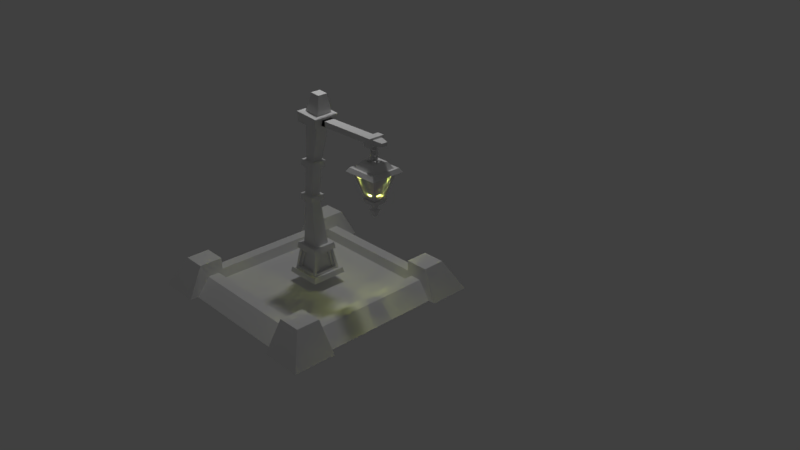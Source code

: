 # Source: poste-marcos.blend  (saved by Blender 2.79.0; exported with 4.5.12 LTS)
import bpy
from mathutils import Matrix  # noqa: F401  (used for matrix-valued properties, if any)

bpy.ops.wm.read_factory_settings(use_empty=True)
scene = bpy.context.scene
scene.name = 'Scene'

# ---- collections
col_collection_1 = bpy.data.collections.new('Collection 1'); scene.collection.children.link(col_collection_1)

# ---- world
world_world = bpy.data.worlds.new('World'); scene.world = world_world
world_world.color = (0.05088, 0.05088, 0.05088)
world_world.use_sun_shadow = False
world_world.sun_shadow_jitter_overblur = 0.0
world_world.cycles.sampling_method = 'MANUAL'

# ---- cameras
cam_camera = bpy.data.cameras.new('Camera')
cam_camera.clip_end = 100.0
cam_camera.lens = 35.0
cam_camera.sensor_width = 32.0
cam_camera.sensor_height = 18.0
cam_camera.ortho_scale = 7.314
cam_camera.dof.focus_distance = 0.0
cam_camera.dof.aperture_fstop = 128.0

# ---- lights
light_point_001 = bpy.data.lights.new('Point.001', 'POINT')
light_point_001.color = (0.604, 0.6635, 0.1365)
light_point_001.transmission_factor = 0.0
light_point_001.energy = 325.0
light_point_001.shadow_buffer_clip_start = 0.5
light_point_001.shadow_soft_size = 0.1
light_point_001.shadow_maximum_resolution = 0.006
light_point_001.use_absolute_resolution = True
light_lamp = bpy.data.lights.new('Lamp', 'POINT')
light_lamp.transmission_factor = 0.0
light_lamp.cutoff_distance = 30.0
light_lamp.energy = 100.0
light_lamp.shadow_buffer_clip_start = 1.001
light_lamp.shadow_soft_size = 0.1
light_lamp.shadow_maximum_resolution = 0.006
light_lamp.use_absolute_resolution = True

# ---- meshes
me_cube_001 = bpy.data.meshes.new('Cube.001')
me_cube_001.from_pydata([(0.9511, 0.9148, 0.981), (-0.9511, 0.9148, 0.981), (-0.9511, -0.9148, 0.981), (0.9511, -0.9148, 0.981), (0.4131, -0.3768, -0.981), (-0.4131, 0.3768, -0.981), (-0.4131, -0.3768, -0.981), (0.4131, 0.3768, -0.981), (-0.9148, 0.9511, 0.981), (-0.9148, -0.9511, 0.981), (0.9148, -0.9511, 0.981), (0.9148, 0.9511, 0.981), (0.3768, -0.4131, -0.981), (-0.3768, 0.4131, -0.981), (-0.3768, -0.4131, -0.981), (0.3768, 0.4131, -0.981)], [], [(1, 0, 7, 5), (3, 2, 6, 4), (11, 10, 12, 15), (9, 8, 13, 14)])
me_cube_001.use_remesh_preserve_volume = False
me_cube_001.use_remesh_preserve_attributes = False
me_cube_001.use_mirror_vertex_groups = False
me_cube_001.update()
me_cube_006 = bpy.data.meshes.new('Cube.006')
me_cube_006.from_pydata([(-5.63, -1.51, -9.099), (-4.929, -0.8046, -5.978), (-5.63, 1.51, -9.099), (-4.928, 0.8067, -5.978), (-2.61, -1.51, -9.099), (-3.314, -0.8043, -5.979), (-2.61, 1.51, -9.099), (-3.314, 0.8061, -5.979), (-5.56, -1.439, -8.667), (-5.56, 1.439, -8.667), (-2.681, 1.439, -8.667), (-2.681, -1.439, -8.667), (-5.2, -1.08, -6.468), (-5.2, 1.08, -6.468), (-3.04, 1.08, -6.468), (-3.04, -1.08, -6.468), (-4.984, 1.116, -6.688), (-5.272, 1.403, -8.447), (-3.256, 1.116, -6.688), (-2.969, 1.403, -8.447), (-3.256, -1.116, -6.688), (-2.969, -1.403, -8.447), (-5.272, -1.403, -8.447), (-4.984, -1.116, -6.688), (-5.236, 0.864, -6.688), (-5.524, 1.152, -8.447), (-3.004, 0.864, -6.688), (-2.717, 1.152, -8.447), (-3.004, -0.864, -6.688), (-2.717, -1.152, -8.447), (-5.524, -1.152, -8.447), (-5.236, -0.864, -6.688), (-4.984, 0.6558, -6.763), (-5.272, 0.9432, -8.523), (-3.256, 0.6558, -6.763), (-2.969, 0.9432, -8.523), (-3.256, -0.6558, -6.763), (-2.969, -0.9432, -8.523), (-5.272, -0.9432, -8.523), (-4.984, -0.6558, -6.763), (-4.776, 0.864, -6.763), (-5.063, 1.152, -8.523), (-3.464, 0.864, -6.763), (-3.177, 1.152, -8.523), (-3.464, -0.864, -6.763), (-3.177, -1.152, -8.523), (-5.063, -1.152, -8.523), (-4.776, -0.864, -6.763), (-5.927, 1.807, -9.141), (-5.927, -1.807, -9.141), (-5.413, -1.292, -6.516), (-5.32, -1.195, -5.93), (-5.321, 1.198, -5.929), (-5.843, 1.722, -8.625), (-2.313, 1.807, -9.141), (-2.927, 1.199, -5.93), (-2.398, 1.722, -8.625), (-2.313, -1.807, -9.141), (-2.925, -1.195, -5.931), (-2.398, -1.722, -8.625), (-5.843, -1.722, -8.625), (-5.413, 1.292, -6.516), (-2.828, 1.292, -6.516), (-2.828, -1.292, -6.516), (-4.927, -0.8064, -6.136), (-4.922, 0.8031, -6.138), (-3.309, 0.8022, -6.137), (-3.311, -0.8063, -6.137), (-4.833, -0.4743, -1.401), (-4.799, 0.4395, -1.417), (-3.818, 0.4685, -1.465), (-3.855, -0.4436, -1.454), (-4.757, -0.5265, -0.853), (-4.76, 0.4037, -0.8624), (-3.785, 0.4366, -0.9047), (-3.783, -0.4925, -0.8977), (-4.492, -0.4889, 1.994), (-4.5, 0.4558, 1.99), (-3.491, 0.5022, 1.912), (-3.484, -0.4406, 1.912), (-4.363, -0.4912, 2.622), (-4.383, 0.4547, 2.62), (-3.385, 0.4937, 2.553), (-3.366, -0.4511, 2.554), (-3.731, -0.7922, 7.387), (-3.763, 0.8094, 7.409), (-2.167, 0.8434, 7.261), (-2.134, -0.7583, 7.239), (-3.183, -0.4887, 9.125), (-3.202, 0.4683, 9.141), (-2.249, 0.4887, 9.047), (-2.23, -0.4683, 9.031), (-2.449, 0.7868, 6.179), (-2.419, -0.665, 6.156), (-3.877, -0.7106, 6.305), (-3.908, 0.7428, 6.325), (-3.369, -0.4406, 1.912), (-4.377, -0.4889, 1.994), (-3.115, -0.4511, 2.554), (-4.112, -0.4912, 2.622), (-1.839, -0.7583, 7.239), (-3.436, -0.7922, 7.387), (-3.626, -0.7106, 6.305), (-2.168, -0.665, 6.156), (-4.833, -0.4743, -1.401), (-4.799, 0.4395, -1.417), (-3.818, 0.4685, -1.465), (-3.855, -0.4436, -1.454), (-4.642, -0.5265, -0.853), (-4.645, 0.4037, -0.8624), (-3.671, 0.4366, -0.9047), (-3.668, -0.4925, -0.8977), (-4.377, -0.4889, 1.994), (-4.385, 0.4558, 1.99), (-3.376, 0.5022, 1.912), (-3.369, -0.4406, 1.912), (-4.112, -0.4912, 2.622), (-4.132, 0.4547, 2.62), (-3.134, 0.4937, 2.553), (-3.115, -0.4511, 2.554), (-3.436, -0.7922, 7.387), (-3.468, 0.8094, 7.409), (-1.872, 0.8434, 7.261), (-1.839, -0.7583, 7.239), (-2.199, 0.7868, 6.179), (-3.626, -0.7106, 6.305), (-2.168, -0.665, 6.156), (-3.657, 0.7428, 6.325), (-3.369, -0.4406, 1.912), (-4.377, -0.4889, 1.994), (-3.115, -0.4511, 2.554), (-4.112, -0.4912, 2.622), (-1.839, -0.7583, 7.239), (-3.436, -0.7922, 7.387), (-3.626, -0.7106, 6.305), (-2.168, -0.665, 6.156), (-4.833, -0.4743, -1.401), (-4.799, 0.4395, -1.417), (-3.818, 0.4685, -1.465), (-3.855, -0.4436, -1.454), (-4.642, -0.5265, -0.853), (-4.645, 0.4037, -0.8624), (-3.671, 0.4366, -0.9047), (-3.668, -0.4925, -0.8977), (-4.377, -0.4889, 1.994), (-4.385, 0.4558, 1.99), (-3.376, 0.5022, 1.912), (-3.369, -0.4406, 1.912), (-4.112, -0.4912, 2.622), (-4.132, 0.4547, 2.62), (-3.134, 0.4937, 2.553), (-3.115, -0.4511, 2.554), (-3.436, -0.7922, 7.387), (-3.468, 0.8094, 7.409), (-1.872, 0.8434, 7.261), (-1.839, -0.7583, 7.239), (-2.199, 0.7868, 6.179), (-3.626, -0.7106, 6.305), (-2.168, -0.665, 6.156), (-3.657, 0.7428, 6.325), (-3.855, -0.4436, -1.454), (-4.833, -0.4743, -1.401), (-3.668, -0.4925, -0.8977), (-4.642, -0.5265, -0.853), (-3.369, -0.4406, 1.912), (-4.377, -0.4889, 1.994), (-3.115, -0.4511, 2.554), (-4.112, -0.4912, 2.622), (-1.839, -0.7583, 7.239), (-3.436, -0.7922, 7.387), (-3.626, -0.7106, 6.305), (-2.168, -0.665, 6.156), (-4.833, -0.4743, -1.401), (-4.799, 0.4395, -1.417), (-3.818, 0.4685, -1.465), (-3.855, -0.4436, -1.454), (-4.642, -0.5265, -0.853), (-4.645, 0.4037, -0.8624), (-3.671, 0.4366, -0.9047), (-3.668, -0.4925, -0.8977), (-4.377, -0.4889, 1.994), (-4.385, 0.4558, 1.99), (-3.376, 0.5022, 1.912), (-3.369, -0.4406, 1.912), (-4.112, -0.4912, 2.622), (-4.132, 0.4547, 2.62), (-3.134, 0.4937, 2.553), (-3.115, -0.4511, 2.554), (-3.436, -0.7922, 7.387), (-3.468, 0.8094, 7.409), (-1.872, 0.8434, 7.261), (-1.839, -0.7583, 7.239), (-2.199, 0.7868, 6.179), (-3.626, -0.7106, 6.305), (-2.168, -0.665, 6.156), (-3.657, 0.7428, 6.325), (-3.855, -0.4436, -1.454), (-4.833, -0.4743, -1.401), (-3.668, -0.4925, -0.8977), (-4.642, -0.5265, -0.853), (-3.369, -0.4406, 1.912), (-4.377, -0.4889, 1.994), (-3.115, -0.4511, 2.554), (-4.112, -0.4912, 2.622), (-1.839, -0.7583, 7.239), (-3.436, -0.7922, 7.387), (-3.626, -0.7106, 6.305), (-2.168, -0.665, 6.156), (-3.436, -0.7922, 7.387), (-3.436, -0.7922, 7.387), (-4.112, -0.4912, 2.622), (-4.112, -0.4912, 2.622), (-1.839, -0.7583, 7.239), (-1.839, -0.7583, 7.239), (-3.369, -0.4406, 1.912), (-3.115, -0.4511, 2.554), (-4.377, -0.4889, 1.994), (-3.436, -0.7922, 7.387), (-3.436, -0.7922, 7.387), (-4.377, -0.4889, 1.994), (-4.377, -0.4889, 1.994), (-3.626, -0.7106, 6.305), (-1.839, -0.7583, 7.239), (-2.168, -0.665, 6.156), (-2.168, -0.665, 6.156), (-3.369, -0.4406, 1.912), (-3.369, -0.4406, 1.912), (-3.115, -0.4511, 2.554), (-4.112, -0.4912, 2.622), (-3.626, -0.7106, 6.305), (-2.168, -0.665, 6.156), (-3.115, -0.4511, 2.554), (-4.112, -0.4912, 2.622), (-1.839, -0.7583, 7.239), (-1.839, -0.7583, 7.239), (-3.436, -0.7922, 7.387), (-3.369, -0.4406, 1.912), (-3.115, -0.4511, 2.554), (-4.377, -0.4889, 1.994), (-3.626, -0.7106, 6.305), (-3.626, -0.7106, 6.305), (-4.377, -0.4889, 1.994), (-1.839, -0.7583, 7.239), (-3.115, -0.4511, 2.554), (-4.112, -0.4912, 2.622), (-3.626, -0.7106, 6.305), (-2.168, -0.665, 6.156), (-4.377, -0.4889, 1.994), (-3.369, -0.4406, 1.912), (-3.436, -0.7922, 7.387), (-4.377, -0.4889, 1.994), (-3.668, -0.4925, -0.8977), (-3.855, -0.4436, -1.454), (-4.833, -0.4743, -1.401), (-4.642, -0.5265, -0.853), (-3.369, -0.4406, 1.912), (-3.369, -0.4406, 1.912), (-3.115, -0.4511, 2.554), (-4.112, -0.4912, 2.622), (-1.839, -0.7583, 7.239), (-3.115, -0.4511, 2.554), (-2.168, -0.665, 6.156), (-4.112, -0.4912, 2.622), (-3.668, -0.4925, -0.8977), (-3.855, -0.4436, -1.454), (-4.833, -0.4743, -1.401), (-4.642, -0.5265, -0.853), (-3.626, -0.7106, 6.305), (-2.168, -0.665, 6.156), (-4.833, -0.4743, -1.401), (-4.799, 0.4395, -1.417), (-3.818, 0.4685, -1.465), (-3.855, -0.4436, -1.454), (-4.642, -0.5265, -0.853), (-4.645, 0.4037, -0.8624), (-3.671, 0.4366, -0.9047), (-3.668, -0.4925, -0.8977), (-4.385, 0.4558, 1.99), (-3.376, 0.5022, 1.912), (-3.369, -0.4406, 1.912), (-4.112, -0.4912, 2.622), (-4.132, 0.4547, 2.62), (-3.134, 0.4937, 2.553), (-3.115, -0.4511, 2.554), (-3.436, -0.7922, 7.387), (-3.468, 0.8094, 7.409), (-1.872, 0.8434, 7.261), (-2.199, 0.7868, 6.179), (-3.626, -0.7106, 6.305), (-2.168, -0.665, 6.156), (-3.657, 0.7428, 6.325), (-3.855, -0.4436, -1.454), (-4.833, -0.4743, -1.401), (-3.668, -0.4925, -0.8977), (-4.642, -0.5265, -0.853), (-4.377, -0.4889, 1.994), (-1.839, -0.7583, 7.239), (-3.436, -0.7922, 7.387), (-3.626, -0.7106, 6.305), (-2.168, -0.665, 6.156), (-3.436, -0.7922, 7.387), (-3.436, -0.7922, 7.387), (-4.112, -0.4912, 2.622), (-4.112, -0.4912, 2.622), (-1.839, -0.7583, 7.239), (-1.839, -0.7583, 7.239), (-3.369, -0.4406, 1.912), (-3.115, -0.4511, 2.554), (-4.377, -0.4889, 1.994), (-3.436, -0.7922, 7.387), (-3.436, -0.7922, 7.387), (-4.377, -0.4889, 1.994), (-4.377, -0.4889, 1.994), (-3.626, -0.7106, 6.305), (-1.839, -0.7583, 7.239), (-2.168, -0.665, 6.156), (-2.168, -0.665, 6.156), (-3.369, -0.4406, 1.912), (-3.369, -0.4406, 1.912), (-3.115, -0.4511, 2.554), (-4.112, -0.4912, 2.622), (-3.626, -0.7106, 6.305), (-2.168, -0.665, 6.156), (-3.115, -0.4511, 2.554), (-4.112, -0.4912, 2.622), (-1.839, -0.7583, 7.239), (-1.839, -0.7583, 7.239), (-3.436, -0.7922, 7.387), (-3.369, -0.4406, 1.912), (-3.115, -0.4511, 2.554), (-4.377, -0.4889, 1.994), (-3.626, -0.7106, 6.305), (-3.626, -0.7106, 6.305), (-4.377, -0.4889, 1.994), (-1.839, -0.7583, 7.239), (-3.115, -0.4511, 2.554), (-4.112, -0.4912, 2.622), (-3.626, -0.7106, 6.305), (-2.168, -0.665, 6.156), (-4.377, -0.4889, 1.994), (-3.369, -0.4406, 1.912), (-3.436, -0.7922, 7.387), (-4.377, -0.4889, 1.994), (-3.668, -0.4925, -0.8977), (-3.855, -0.4436, -1.454), (-4.833, -0.4743, -1.401), (-4.642, -0.5265, -0.853), (-3.369, -0.4406, 1.912), (-3.369, -0.4406, 1.912), (-3.115, -0.4511, 2.554), (-4.112, -0.4912, 2.622), (-1.839, -0.7583, 7.239), (-3.115, -0.4511, 2.554), (-2.168, -0.665, 6.156), (-4.112, -0.4912, 2.622), (-3.668, -0.4925, -0.8977), (-3.855, -0.4436, -1.454), (-4.833, -0.4743, -1.401), (-4.642, -0.5265, -0.853), (-3.626, -0.7106, 6.305), (-2.168, -0.665, 6.156), (-4.833, -0.4743, -1.401), (-4.799, 0.4395, -1.417), (-3.818, 0.4685, -1.465), (-3.855, -0.4436, -1.454), (-4.642, -0.5265, -0.853), (-4.645, 0.4037, -0.8624), (-3.671, 0.4366, -0.9047), (-3.668, -0.4925, -0.8977), (-4.385, 0.4558, 1.99), (-3.376, 0.5022, 1.912), (-3.369, -0.4406, 1.912), (-4.112, -0.4912, 2.622), (-4.132, 0.4547, 2.62), (-3.134, 0.4937, 2.553), (-3.115, -0.4511, 2.554), (-3.436, -0.7922, 7.387), (-3.468, 0.8094, 7.409), (-1.872, 0.8434, 7.261), (-2.199, 0.7868, 6.179), (-3.626, -0.7106, 6.305), (-2.168, -0.665, 6.156), (-3.657, 0.7428, 6.325), (-3.855, -0.4436, -1.454), (-4.833, -0.4743, -1.401), (-3.668, -0.4925, -0.8977), (-4.642, -0.5265, -0.853), (-4.377, -0.4889, 1.994), (-1.839, -0.7583, 7.239), (-3.436, -0.7922, 7.387), (-3.626, -0.7106, 6.305), (-2.168, -0.665, 6.156), (-3.436, -0.7922, 7.387), (-3.436, -0.7922, 7.387), (-4.112, -0.4912, 2.622), (-4.112, -0.4912, 2.622), (-1.839, -0.7583, 7.239), (-1.839, -0.7583, 7.239), (-3.369, -0.4406, 1.912), (-3.115, -0.4511, 2.554), (-4.377, -0.4889, 1.994), (-3.436, -0.7922, 7.387), (-3.436, -0.7922, 7.387), (-4.377, -0.4889, 1.994), (-4.377, -0.4889, 1.994), (-3.626, -0.7106, 6.305), (-1.839, -0.7583, 7.239), (-2.168, -0.665, 6.156), (-2.168, -0.665, 6.156), (-3.369, -0.4406, 1.912), (-3.369, -0.4406, 1.912), (-3.115, -0.4511, 2.554), (-4.112, -0.4912, 2.622), (-3.626, -0.7106, 6.305), (-2.168, -0.665, 6.156), (-3.115, -0.4511, 2.554), (-4.112, -0.4912, 2.622), (-1.839, -0.7583, 7.239), (-1.839, -0.7583, 7.239), (-3.436, -0.7922, 7.387), (-3.369, -0.4406, 1.912), (-3.115, -0.4511, 2.554), (-4.377, -0.4889, 1.994), (-3.626, -0.7106, 6.305), (-3.626, -0.7106, 6.305), (-4.377, -0.4889, 1.994), (-1.839, -0.7583, 7.239), (-3.115, -0.4511, 2.554), (-4.112, -0.4912, 2.622), (-3.626, -0.7106, 6.305), (-2.168, -0.665, 6.156), (-4.377, -0.4889, 1.994), (-3.369, -0.4406, 1.912), (-3.436, -0.7922, 7.387), (-4.377, -0.4889, 1.994), (-3.668, -0.4925, -0.8977), (-3.855, -0.4436, -1.454), (-4.833, -0.4743, -1.401), (-4.642, -0.5265, -0.853), (-3.369, -0.4406, 1.912), (-3.369, -0.4406, 1.912), (-3.115, -0.4511, 2.554), (-4.112, -0.4912, 2.622), (-1.839, -0.7583, 7.239), (-3.115, -0.4511, 2.554), (-2.168, -0.665, 6.156), (-4.112, -0.4912, 2.622), (-3.668, -0.4925, -0.8977), (-3.855, -0.4436, -1.454), (-4.833, -0.4743, -1.401), (-4.642, -0.5265, -0.853), (-3.626, -0.7106, 6.305), (-2.168, -0.665, 6.156), (-4.833, -0.4743, -1.401), (-4.799, 0.4395, -1.417), (-3.818, 0.4685, -1.465), (-3.855, -0.4436, -1.454), (-4.642, -0.5265, -0.853), (-4.645, 0.4037, -0.8624), (-3.671, 0.4366, -0.9047), (-3.668, -0.4925, -0.8977), (-4.385, 0.4558, 1.99), (-3.376, 0.5022, 1.912), (-3.369, -0.4406, 1.912), (-4.112, -0.4912, 2.622), (-4.132, 0.4547, 2.62), (-3.134, 0.4937, 2.553), (-3.115, -0.4511, 2.554), (-3.436, -0.7922, 7.387), (-3.468, 0.8094, 7.409), (-1.872, 0.8434, 7.261), (-2.199, 0.7868, 6.179), (-3.626, -0.7106, 6.305), (-2.168, -0.665, 6.156), (-3.657, 0.7428, 6.325), (-3.855, -0.4436, -1.454), (-4.833, -0.4743, -1.401), (-3.668, -0.4925, -0.8977), (-4.642, -0.5265, -0.853), (-4.377, -0.4889, 1.994), (-1.839, -0.7583, 7.239), (-3.436, -0.7922, 7.387), (-3.626, -0.7106, 6.305), (-2.168, -0.665, 6.156), (-3.436, -0.7922, 7.387), (-3.436, -0.7922, 7.387), (-4.112, -0.4912, 2.622), (-4.112, -0.4912, 2.622), (-1.839, -0.7583, 7.239), (-1.839, -0.7583, 7.239), (-3.369, -0.4406, 1.912), (-3.115, -0.4511, 2.554), (-4.377, -0.4889, 1.994), (-3.436, -0.7922, 7.387), (-3.436, -0.7922, 7.387), (-4.377, -0.4889, 1.994), (-4.377, -0.4889, 1.994), (-3.626, -0.7106, 6.305), (-1.839, -0.7583, 7.239), (-2.168, -0.665, 6.156), (-2.168, -0.665, 6.156), (-3.369, -0.4406, 1.912), (-3.369, -0.4406, 1.912), (-3.115, -0.4511, 2.554), (-4.112, -0.4912, 2.622), (-3.626, -0.7106, 6.305), (-2.168, -0.665, 6.156), (-3.115, -0.4511, 2.554), (-4.112, -0.4912, 2.622), (-1.839, -0.7583, 7.239), (-1.839, -0.7583, 7.239), (-3.436, -0.7922, 7.387), (-3.369, -0.4406, 1.912), (-3.115, -0.4511, 2.554), (-4.377, -0.4889, 1.994), (-3.626, -0.7106, 6.305), (-3.626, -0.7106, 6.305), (-4.377, -0.4889, 1.994), (-1.839, -0.7583, 7.239), (-3.115, -0.4511, 2.554), (-4.112, -0.4912, 2.622), (-3.626, -0.7106, 6.305), (-2.168, -0.665, 6.156), (-4.377, -0.4889, 1.994), (-3.369, -0.4406, 1.912), (-3.436, -0.7922, 7.387), (-4.377, -0.4889, 1.994), (-3.668, -0.4925, -0.8977), (-3.855, -0.4436, -1.454), (-4.833, -0.4743, -1.401), (-4.642, -0.5265, -0.853), (-3.369, -0.4406, 1.912), (-3.369, -0.4406, 1.912), (-3.115, -0.4511, 2.554), (-4.112, -0.4912, 2.622), (-1.839, -0.7583, 7.239), (-3.115, -0.4511, 2.554), (-2.168, -0.665, 6.156), (-4.112, -0.4912, 2.622), (-3.668, -0.4925, -0.8977), (-3.855, -0.4436, -1.454), (-4.833, -0.4743, -1.401), (-4.642, -0.5265, -0.853), (-3.626, -0.7106, 6.305), (-2.168, -0.665, 6.156), (-4.833, -0.4743, -1.401), (-4.799, 0.4395, -1.417), (-3.818, 0.4685, -1.465), (-3.855, -0.4436, -1.454), (-4.642, -0.5265, -0.853), (-4.645, 0.4037, -0.8624), (-3.671, 0.4366, -0.9047), (-3.668, -0.4925, -0.8977), (-4.385, 0.4558, 1.99), (-3.376, 0.5022, 1.912), (-3.369, -0.4406, 1.912), (-4.112, -0.4912, 2.622), (-4.132, 0.4547, 2.62), (-3.134, 0.4937, 2.553), (-3.115, -0.4511, 2.554), (-3.436, -0.7922, 7.387), (-3.468, 0.8094, 7.409), (-1.872, 0.8434, 7.261), (-2.199, 0.7868, 6.179), (-3.626, -0.7106, 6.305), (-2.168, -0.665, 6.156), (-3.657, 0.7428, 6.325), (-3.855, -0.4436, -1.454), (-4.833, -0.4743, -1.401), (-3.668, -0.4925, -0.8977), (-4.642, -0.5265, -0.853), (-4.377, -0.4889, 1.994), (-1.839, -0.7583, 7.239), (-3.436, -0.7922, 7.387), (-3.626, -0.7106, 6.305), (-2.168, -0.665, 6.156), (-3.436, -0.7922, 7.387), (-3.436, -0.7922, 7.387), (-4.112, -0.4912, 2.622), (-4.112, -0.4912, 2.622), (-1.839, -0.7583, 7.239), (-1.839, -0.7583, 7.239), (-3.369, -0.4406, 1.912), (-3.115, -0.4511, 2.554), (-4.377, -0.4889, 1.994), (-3.436, -0.7922, 7.387), (-3.436, -0.7922, 7.387), (-4.377, -0.4889, 1.994), (-4.377, -0.4889, 1.994), (-3.626, -0.7106, 6.305), (-1.839, -0.7583, 7.239), (-2.168, -0.665, 6.156), (-2.168, -0.665, 6.156), (-3.369, -0.4406, 1.912), (-3.369, -0.4406, 1.912), (-3.115, -0.4511, 2.554), (-4.112, -0.4912, 2.622), (-3.626, -0.7106, 6.305), (-2.168, -0.665, 6.156), (-3.115, -0.4511, 2.554), (-4.112, -0.4912, 2.622), (-1.839, -0.7583, 7.239), (-1.839, -0.7583, 7.239), (-3.436, -0.7922, 7.387), (-3.369, -0.4406, 1.912), (-3.115, -0.4511, 2.554), (-4.377, -0.4889, 1.994), (-3.626, -0.7106, 6.305), (-3.626, -0.7106, 6.305), (-4.377, -0.4889, 1.994), (-1.839, -0.7583, 7.239), (-3.115, -0.4511, 2.554), (-4.112, -0.4912, 2.622), (-3.626, -0.7106, 6.305), (-2.168, -0.665, 6.156), (-4.377, -0.4889, 1.994), (-3.369, -0.4406, 1.912), (-3.436, -0.7922, 7.387), (-4.377, -0.4889, 1.994), (-3.668, -0.4925, -0.8977), (-3.855, -0.4436, -1.454), (-4.833, -0.4743, -1.401), (-4.642, -0.5265, -0.853), (-3.369, -0.4406, 1.912), (-3.369, -0.4406, 1.912), (-3.115, -0.4511, 2.554), (-4.112, -0.4912, 2.622), (-1.839, -0.7583, 7.239), (-3.115, -0.4511, 2.554), (-2.168, -0.665, 6.156), (-4.112, -0.4912, 2.622), (-3.668, -0.4925, -0.8977), (-3.855, -0.4436, -1.454), (-4.833, -0.4743, -1.401), (-4.642, -0.5265, -0.853), (-3.626, -0.7106, 6.305), (-2.168, -0.665, 6.156), (-4.833, -0.4743, -1.401), (-4.799, 0.4395, -1.417), (-3.818, 0.4685, -1.465), (-3.855, -0.4436, -1.454), (-4.642, -0.5265, -0.853), (-4.645, 0.4037, -0.8624), (-3.671, 0.4366, -0.9047), (-3.668, -0.4925, -0.8977), (-4.385, 0.4558, 1.99), (-3.376, 0.5022, 1.912), (-3.369, -0.4406, 1.912), (-4.112, -0.4912, 2.622), (-4.132, 0.4547, 2.62), (-3.134, 0.4937, 2.553), (-3.115, -0.4511, 2.554), (-3.436, -0.7922, 7.387), (-3.468, 0.8094, 7.409), (-1.872, 0.8434, 7.261), (-2.199, 0.7868, 6.179), (-3.626, -0.7106, 6.305), (-2.168, -0.665, 6.156), (-3.657, 0.7428, 6.325), (-3.855, -0.4436, -1.454), (-4.833, -0.4743, -1.401), (-3.668, -0.4925, -0.8977), (-4.642, -0.5265, -0.853), (-4.377, -0.4889, 1.994), (-1.839, -0.7583, 7.239), (-3.436, -0.7922, 7.387), (-3.626, -0.7106, 6.305), (-2.168, -0.665, 6.156), (-3.436, -0.7922, 7.387), (-3.436, -0.7922, 7.387), (-4.112, -0.4912, 2.622), (-4.112, -0.4912, 2.622), (-1.839, -0.7583, 7.239), (-1.839, -0.7583, 7.239), (-3.369, -0.4406, 1.912), (-3.115, -0.4511, 2.554), (-4.377, -0.4889, 1.994), (-3.436, -0.7922, 7.387), (-3.436, -0.7922, 7.387), (-4.377, -0.4889, 1.994), (-4.377, -0.4889, 1.994), (-3.626, -0.7106, 6.305), (-1.839, -0.7583, 7.239), (-2.168, -0.665, 6.156), (-2.168, -0.665, 6.156), (-3.369, -0.4406, 1.912), (-3.369, -0.4406, 1.912), (-3.115, -0.4511, 2.554), (-4.112, -0.4912, 2.622), (-3.626, -0.7106, 6.305), (-2.168, -0.665, 6.156), (-3.115, -0.4511, 2.554), (-4.112, -0.4912, 2.622), (-1.839, -0.7583, 7.239), (-1.839, -0.7583, 7.239), (-3.436, -0.7922, 7.387), (-3.369, -0.4406, 1.912), (-3.115, -0.4511, 2.554), (-4.377, -0.4889, 1.994), (-3.626, -0.7106, 6.305), (-3.626, -0.7106, 6.305), (-4.377, -0.4889, 1.994), (-1.839, -0.7583, 7.239), (-3.115, -0.4511, 2.554), (-4.112, -0.4912, 2.622), (-3.626, -0.7106, 6.305), (-2.168, -0.665, 6.156), (-4.377, -0.4889, 1.994), (-3.369, -0.4406, 1.912), (-3.436, -0.7922, 7.387), (-4.377, -0.4889, 1.994), (-3.668, -0.4925, -0.8977), (-3.855, -0.4436, -1.454), (-4.833, -0.4743, -1.401), (-4.642, -0.5265, -0.853), (-3.369, -0.4406, 1.912), (-3.369, -0.4406, 1.912), (-3.115, -0.4511, 2.554), (-4.112, -0.4912, 2.622), (-1.839, -0.7583, 7.239), (-3.115, -0.4511, 2.554), (-2.168, -0.665, 6.156), (-4.112, -0.4912, 2.622), (-3.668, -0.4925, -0.8977), (-3.855, -0.4436, -1.454), (-4.833, -0.4743, -1.401), (-4.642, -0.5265, -0.853), (-3.626, -0.7106, 6.305), (-2.168, -0.665, 6.156), (-4.833, -0.4743, -1.401), (-4.799, 0.4395, -1.417), (-3.818, 0.4685, -1.465), (-3.855, -0.4436, -1.454), (-4.642, -0.5265, -0.853), (-4.645, 0.4037, -0.8624), (-3.671, 0.4366, -0.9047), (-3.668, -0.4925, -0.8977), (-4.385, 0.4558, 1.99), (-3.376, 0.5022, 1.912), (-3.369, -0.4406, 1.912), (-4.112, -0.4912, 2.622), (-4.132, 0.4547, 2.62), (-3.134, 0.4937, 2.553), (-3.115, -0.4511, 2.554), (-3.436, -0.7922, 7.387), (-3.468, 0.8094, 7.409), (-1.872, 0.8434, 7.261), (-2.199, 0.7868, 6.179), (-3.626, -0.7106, 6.305), (-2.168, -0.665, 6.156), (-3.657, 0.7428, 6.325), (-3.855, -0.4436, -1.454), (-4.833, -0.4743, -1.401), (-3.668, -0.4925, -0.8977), (-4.642, -0.5265, -0.853), (-4.377, -0.4889, 1.994), (-1.839, -0.7583, 7.239), (-3.436, -0.7922, 7.387), (-3.626, -0.7106, 6.305), (-2.168, -0.665, 6.156), (-3.436, -0.7922, 7.387), (-3.436, -0.7922, 7.387), (-4.112, -0.4912, 2.622), (-4.112, -0.4912, 2.622), (-1.839, -0.7583, 7.239), (-1.839, -0.7583, 7.239), (-3.369, -0.4406, 1.912), (-3.115, -0.4511, 2.554), (-4.377, -0.4889, 1.994), (-3.436, -0.7922, 7.387), (-3.436, -0.7922, 7.387), (-4.377, -0.4889, 1.994), (-4.377, -0.4889, 1.994), (-3.626, -0.7106, 6.305), (-1.839, -0.7583, 7.239), (-2.168, -0.665, 6.156), (-2.168, -0.665, 6.156), (-3.369, -0.4406, 1.912), (-3.369, -0.4406, 1.912), (-3.115, -0.4511, 2.554), (-4.112, -0.4912, 2.622), (-3.626, -0.7106, 6.305), (-2.168, -0.665, 6.156), (-3.115, -0.4511, 2.554), (-4.112, -0.4912, 2.622), (-1.839, -0.7583, 7.239), (-1.839, -0.7583, 7.239), (-3.436, -0.7922, 7.387), (-3.369, -0.4406, 1.912), (-3.115, -0.4511, 2.554), (-4.377, -0.4889, 1.994), (-3.626, -0.7106, 6.305), (-3.626, -0.7106, 6.305), (-4.377, -0.4889, 1.994), (-1.839, -0.7583, 7.239), (-3.115, -0.4511, 2.554), (-4.112, -0.4912, 2.622), (-3.626, -0.7106, 6.305), (-2.168, -0.665, 6.156), (-4.377, -0.4889, 1.994), (-3.369, -0.4406, 1.912), (-3.436, -0.7922, 7.387), (-4.377, -0.4889, 1.994), (-3.668, -0.4925, -0.8977), (-3.855, -0.4436, -1.454), (-4.833, -0.4743, -1.401), (-4.642, -0.5265, -0.853), (-3.369, -0.4406, 1.912), (-3.369, -0.4406, 1.912), (-3.115, -0.4511, 2.554), (-4.112, -0.4912, 2.622), (-1.839, -0.7583, 7.239), (-3.115, -0.4511, 2.554), (-2.168, -0.665, 6.156), (-4.112, -0.4912, 2.622), (-3.668, -0.4925, -0.8977), (-3.855, -0.4436, -1.454), (-4.833, -0.4743, -1.401), (-4.642, -0.5265, -0.853), (-3.626, -0.7106, 6.305), (-2.168, -0.665, 6.156), (-4.833, -0.4743, -1.401), (-4.799, 0.4395, -1.417), (-3.818, 0.4685, -1.465), (-3.855, -0.4436, -1.454), (-4.642, -0.5265, -0.853), (-4.645, 0.4037, -0.8624), (-3.671, 0.4366, -0.9047), (-3.668, -0.4925, -0.8977), (-4.385, 0.4558, 1.99), (-3.376, 0.5022, 1.912), (-3.369, -0.4406, 1.912), (-4.112, -0.4912, 2.622), (-4.132, 0.4547, 2.62), (-3.134, 0.4937, 2.553), (-3.115, -0.4511, 2.554), (-3.436, -0.7922, 7.387), (-3.468, 0.8094, 7.409), (-1.872, 0.8434, 7.261), (-2.199, 0.7868, 6.179), (-3.626, -0.7106, 6.305), (-2.168, -0.665, 6.156), (-3.657, 0.7428, 6.325), (-3.855, -0.4436, -1.454), (-4.833, -0.4743, -1.401), (-3.668, -0.4925, -0.8977), (-4.642, -0.5265, -0.853), (-4.377, -0.4889, 1.994), (-1.839, -0.7583, 7.239), (-3.436, -0.7922, 7.387), (-3.626, -0.7106, 6.305), (-2.168, -0.665, 6.156), (-3.436, -0.7922, 7.387), (-3.436, -0.7922, 7.387), (-4.112, -0.4912, 2.622), (-4.112, -0.4912, 2.622), (-1.839, -0.7583, 7.239), (-1.839, -0.7583, 7.239), (-3.369, -0.4406, 1.912), (-3.115, -0.4511, 2.554), (-4.377, -0.4889, 1.994), (-3.436, -0.7922, 7.387), (-3.436, -0.7922, 7.387), (-4.377, -0.4889, 1.994), (-4.377, -0.4889, 1.994), (-3.626, -0.7106, 6.305), (-1.839, -0.7583, 7.239), (-2.168, -0.665, 6.156), (-2.168, -0.665, 6.156), (-3.369, -0.4406, 1.912), (-3.369, -0.4406, 1.912), (-3.115, -0.4511, 2.554), (-4.112, -0.4912, 2.622), (-3.626, -0.7106, 6.305), (-2.168, -0.665, 6.156), (-3.115, -0.4511, 2.554), (-4.112, -0.4912, 2.622), (-1.839, -0.7583, 7.239), (-1.839, -0.7583, 7.239), (-3.436, -0.7922, 7.387), (-3.369, -0.4406, 1.912), (-3.115, -0.4511, 2.554), (-4.377, -0.4889, 1.994), (-3.626, -0.7106, 6.305), (-3.626, -0.7106, 6.305), (-4.377, -0.4889, 1.994), (-1.839, -0.7583, 7.239), (-3.115, -0.4511, 2.554), (-4.112, -0.4912, 2.622), (-3.626, -0.7106, 6.305), (-2.168, -0.665, 6.156), (-4.377, -0.4889, 1.994), (-3.369, -0.4406, 1.912), (-3.436, -0.7922, 7.387), (-4.377, -0.4889, 1.994), (-3.668, -0.4925, -0.8977), (-3.855, -0.4436, -1.454), (-4.833, -0.4743, -1.401), (-4.642, -0.5265, -0.853), (-3.369, -0.4406, 1.912), (-3.369, -0.4406, 1.912), (-3.115, -0.4511, 2.554), (-4.112, -0.4912, 2.622), (-1.839, -0.7583, 7.239), (-3.115, -0.4511, 2.554), (-2.168, -0.665, 6.156), (-4.112, -0.4912, 2.622), (-3.668, -0.4925, -0.8977), (-3.855, -0.4436, -1.454), (-4.833, -0.4743, -1.401), (-4.642, -0.5265, -0.853), (-3.626, -0.7106, 6.305), (-2.168, -0.665, 6.156), (-4.833, -0.4743, -1.401), (-4.799, 0.4395, -1.417), (-3.818, 0.4685, -1.465), (-3.855, -0.4436, -1.454), (-4.642, -0.5265, -0.853), (-4.645, 0.4037, -0.8624), (-3.671, 0.4366, -0.9047), (-3.668, -0.4925, -0.8977), (-4.385, 0.4558, 1.99), (-3.376, 0.5022, 1.912), (-3.369, -0.4406, 1.912), (-4.112, -0.4912, 2.622), (-4.132, 0.4547, 2.62), (-3.134, 0.4937, 2.553), (-3.115, -0.4511, 2.554), (-3.436, -0.7922, 7.387), (-3.468, 0.8094, 7.409), (-1.872, 0.8434, 7.261), (-2.199, 0.7868, 6.179), (-3.626, -0.7106, 6.305), (-2.168, -0.665, 6.156), (-3.657, 0.7428, 6.325), (-3.855, -0.4436, -1.454), (-4.833, -0.4743, -1.401), (-3.668, -0.4925, -0.8977), (-4.642, -0.5265, -0.853), (-4.377, -0.4889, 1.994), (-1.839, -0.7583, 7.239), (-3.436, -0.7922, 7.387), (-3.626, -0.7106, 6.305), (-2.168, -0.665, 6.156), (-3.436, -0.7922, 7.387), (-3.436, -0.7922, 7.387), (-4.112, -0.4912, 2.622), (-4.112, -0.4912, 2.622), (-1.839, -0.7583, 7.239), (-1.839, -0.7583, 7.239), (-3.369, -0.4406, 1.912), (-3.115, -0.4511, 2.554), (-4.377, -0.4889, 1.994), (-3.436, -0.7922, 7.387), (-3.436, -0.7922, 7.387), (-4.377, -0.4889, 1.994), (-4.377, -0.4889, 1.994), (-3.626, -0.7106, 6.305), (-1.839, -0.7583, 7.239), (-2.168, -0.665, 6.156), (-2.168, -0.665, 6.156), (-3.369, -0.4406, 1.912), (-3.369, -0.4406, 1.912), (-3.115, -0.4511, 2.554), (-4.112, -0.4912, 2.622), (-3.626, -0.7106, 6.305), (-2.168, -0.665, 6.156), (-3.115, -0.4511, 2.554), (-4.112, -0.4912, 2.622), (-1.839, -0.7583, 7.239), (-1.839, -0.7583, 7.239), (-3.436, -0.7922, 7.387), (-3.369, -0.4406, 1.912), (-3.115, -0.4511, 2.554), (-4.377, -0.4889, 1.994), (-3.626, -0.7106, 6.305), (-3.626, -0.7106, 6.305), (-4.377, -0.4889, 1.994), (-1.839, -0.7583, 7.239), (-3.115, -0.4511, 2.554), (-4.112, -0.4912, 2.622), (-3.626, -0.7106, 6.305), (-2.168, -0.665, 6.156), (-4.377, -0.4889, 1.994), (-3.369, -0.4406, 1.912), (-3.436, -0.7922, 7.387), (-4.377, -0.4889, 1.994), (-3.668, -0.4925, -0.8977), (-3.855, -0.4436, -1.454), (-4.833, -0.4743, -1.401), (-4.642, -0.5265, -0.853), (-3.369, -0.4406, 1.912), (-3.369, -0.4406, 1.912), (-3.115, -0.4511, 2.554), (-4.112, -0.4912, 2.622), (-1.839, -0.7583, 7.239), (-3.115, -0.4511, 2.554), (-2.168, -0.665, 6.156), (-4.112, -0.4912, 2.622), (-3.668, -0.4925, -0.8977), (-3.855, -0.4436, -1.454), (-4.833, -0.4743, -1.401), (-4.642, -0.5265, -0.853), (-3.626, -0.7106, 6.305), (-2.168, -0.665, 6.156), (-4.833, -0.4743, -1.401), (-4.799, 0.4395, -1.417), (-3.818, 0.4685, -1.465), (-3.855, -0.4436, -1.454), (-4.642, -0.5265, -0.853), (-4.645, 0.4037, -0.8624), (-3.671, 0.4366, -0.9047), (-3.668, -0.4925, -0.8977), (-4.385, 0.4558, 1.99), (-3.376, 0.5022, 1.912), (-3.369, -0.4406, 1.912), (-4.112, -0.4912, 2.622), (-4.132, 0.4547, 2.62), (-3.134, 0.4937, 2.553), (-3.115, -0.4511, 2.554), (-3.436, -0.7922, 7.387), (-3.468, 0.8094, 7.409), (-1.872, 0.8434, 7.261), (-2.199, 0.7868, 6.179), (-3.626, -0.7106, 6.305), (-2.168, -0.665, 6.156), (-3.657, 0.7428, 6.325), (-3.855, -0.4436, -1.454), (-4.833, -0.4743, -1.401), (-3.668, -0.4925, -0.8977), (-4.642, -0.5265, -0.853), (-4.377, -0.4889, 1.994), (-1.839, -0.7583, 7.239), (-3.436, -0.7922, 7.387), (-3.626, -0.7106, 6.305), (-2.168, -0.665, 6.156), (-4.257, -1.315, 7.379), (-4.257, -1.315, 7.379), (-4.626, -0.7928, 2.634), (-4.626, -0.7928, 2.634), (-1.754, -1.257, 7.143), (-1.754, -1.257, 7.143), (-3.19, -0.7467, 1.906), (-3.094, -0.7316, 2.512), (-4.734, -0.8081, 2.019), (-4.257, -1.315, 7.379), (-4.257, -1.315, 7.379), (-4.734, -0.8081, 2.019), (-4.734, -0.8081, 2.019), (-4.317, -1.19, 6.368), (-1.754, -1.257, 7.143), (-2.038, -1.133, 6.161), (-2.038, -1.133, 6.161), (-3.19, -0.7467, 1.906), (-3.19, -0.7467, 1.906), (-3.094, -0.7316, 2.512), (-4.626, -0.7928, 2.634), (-4.317, -1.19, 6.368), (-2.038, -1.133, 6.161), (-3.094, -0.7316, 2.512), (-4.626, -0.7928, 2.634), (-1.754, -1.257, 7.143), (-1.754, -1.257, 7.143), (-4.257, -1.315, 7.379), (-3.19, -0.7467, 1.906), (-3.094, -0.7316, 2.512), (-4.734, -0.8081, 2.019), (-4.317, -1.19, 6.368), (-4.317, -1.19, 6.368), (-4.734, -0.8081, 2.019), (-1.754, -1.257, 7.143), (-3.094, -0.7316, 2.512), (-4.626, -0.7928, 2.634), (-4.317, -1.19, 6.368), (-2.038, -1.133, 6.161), (-4.734, -0.8081, 2.019), (-3.19, -0.7467, 1.906), (-4.257, -1.315, 7.379), (-4.734, -0.8081, 2.019), (-3.476, -0.8035, -0.9166), (-3.493, -0.8142, -1.463), (-5.007, -0.8566, -1.395), (-4.983, -0.8523, -0.8374), (-3.19, -0.7467, 1.906), (-3.19, -0.7467, 1.906), (-3.094, -0.7316, 2.512), (-4.626, -0.7928, 2.634), (-1.754, -1.257, 7.143), (-3.094, -0.7316, 2.512), (-2.038, -1.133, 6.161), (-4.626, -0.7928, 2.634), (-3.476, -0.8035, -0.9166), (-3.493, -0.8142, -1.463), (-5.007, -0.8566, -1.395), (-4.983, -0.8523, -0.8374), (-4.317, -1.19, 6.368), (-2.038, -1.133, 6.161), (-5.007, -0.8566, -1.395), (-5.015, 0.5961, -1.407), (-3.498, 0.6359, -1.47), (-3.493, -0.8142, -1.463), (-4.983, -0.8523, -0.8374), (-4.992, 0.6005, -0.8488), (-3.483, 0.646, -0.923), (-3.476, -0.8035, -0.9166), (-4.771, 0.6699, 2.016), (-3.226, 0.7292, 1.906), (-3.19, -0.7467, 1.906), (-4.626, -0.7928, 2.634), (-4.662, 0.6844, 2.634), (-3.129, 0.7433, 2.515), (-3.094, -0.7316, 2.512), (-4.257, -1.315, 7.379), (-4.309, 1.2, 7.415), (-1.804, 1.258, 7.178), (-2.088, 1.149, 6.188), (-4.317, -1.19, 6.368), (-2.038, -1.133, 6.161), (-4.368, 1.092, 6.394), (-3.493, -0.8142, -1.463), (-5.007, -0.8566, -1.395), (-3.476, -0.8035, -0.9166), (-4.983, -0.8523, -0.8374), (-4.734, -0.8081, 2.019), (-1.754, -1.257, 7.143), (-4.257, -1.315, 7.379), (-4.317, -1.19, 6.368), (-2.038, -1.133, 6.161), (-2.526, -0.4291, 6.365), (-2.526, -0.4291, 6.887), (-2.526, 0.5585, 6.365), (-2.526, 0.5585, 6.887), (-1.539, -0.4291, 6.365), (-1.539, -0.4291, 6.887), (-1.539, 0.5585, 6.365), (-1.539, 0.5585, 6.887), (-2.526, 0.5585, 6.365), (-2.526, -0.4291, 6.365), (-2.526, -0.4291, 6.887), (-2.526, 0.5585, 6.887), (-1.539, 0.5585, 6.365), (-1.539, 0.5585, 6.887), (-1.539, -0.4291, 6.365), (-1.539, -0.4291, 6.887), (4.678, 0.5585, 6.887), (4.678, 0.5585, 6.365), (4.678, -0.4291, 6.365), (4.678, -0.4291, 6.887), (3.833, -0.4291, 6.365), (3.833, -0.4291, 6.887), (3.833, 0.5585, 6.365), (3.833, 0.5585, 6.887), (4.613, 0.8451, 7.038), (4.613, 0.8451, 6.214), (4.613, -0.7158, 6.214), (4.613, -0.7158, 7.038), (3.897, -0.7158, 6.214), (3.897, 0.8451, 6.214), (3.897, -0.7158, 7.038), (3.897, 0.8451, 7.038), (5.564, 0.3677, 6.786), (5.564, 0.3677, 6.466), (5.564, -0.2383, 6.466), (5.564, -0.2383, 6.786), (4.226, 0.09199, 5.732), (4.304, 0.09199, 5.764), (4.336, 0.09199, 5.841), (4.304, 0.09199, 5.918), (4.226, 0.09199, 5.95), (4.149, 0.09199, 5.918), (4.117, 0.09199, 5.841), (4.149, 0.09199, 5.764), (4.226, 0.427, 5.87), (4.304, 0.4043, 5.893), (4.336, 0.3497, 5.948), (4.304, 0.295, 6.002), (4.226, 0.2724, 6.025), (4.149, 0.295, 6.002), (4.117, 0.3497, 5.948), (4.149, 0.4043, 5.893), (4.226, 0.5657, 6.205), (4.304, 0.5337, 6.205), (4.336, 0.4564, 6.205), (4.304, 0.3791, 6.205), (4.226, 0.3471, 6.205), (4.149, 0.3791, 6.205), (4.117, 0.4564, 6.205), (4.149, 0.5337, 6.205), (4.226, 0.427, 6.54), (4.304, 0.4043, 6.518), (4.336, 0.3497, 6.463), (4.304, 0.295, 6.408), (4.226, 0.2724, 6.386), (4.149, 0.295, 6.408), (4.117, 0.3497, 6.463), (4.149, 0.4043, 6.518), (4.226, 0.09199, 6.679), (4.304, 0.09199, 6.647), (4.336, 0.09199, 6.57), (4.304, 0.09199, 6.493), (4.226, 0.09199, 6.461), (4.149, 0.09199, 6.493), (4.117, 0.09199, 6.57), (4.149, 0.09199, 6.647), (4.226, -0.243, 6.54), (4.304, -0.2204, 6.518), (4.336, -0.1657, 6.463), (4.304, -0.111, 6.408), (4.226, -0.08839, 6.386), (4.149, -0.111, 6.408), (4.117, -0.1657, 6.463), (4.149, -0.2204, 6.518), (4.226, -0.3818, 6.205), (4.304, -0.3497, 6.205), (4.336, -0.2724, 6.205), (4.304, -0.1951, 6.205), (4.226, -0.1631, 6.205), (4.149, -0.1951, 6.205), (4.117, -0.2724, 6.205), (4.149, -0.3497, 6.205), (4.226, -0.243, 5.87), (4.304, -0.2204, 5.893), (4.336, -0.1657, 5.948), (4.304, -0.111, 6.002), (4.226, -0.08839, 6.025), (4.149, -0.111, 6.002), (4.117, -0.1657, 5.948), (4.149, -0.2204, 5.893), (4.226, 0.09199, 5.276), (4.226, 0.1693, 5.308), (4.226, 0.2013, 5.385), (4.226, 0.1693, 5.463), (4.226, 0.09199, 5.495), (4.226, 0.01469, 5.463), (4.226, -0.01733, 5.385), (4.226, 0.01469, 5.308), (3.891, 0.09199, 5.415), (3.914, 0.1693, 5.437), (3.969, 0.2013, 5.492), (4.023, 0.1693, 5.547), (4.046, 0.09199, 5.569), (4.023, 0.01469, 5.547), (3.969, -0.01733, 5.492), (3.914, 0.01469, 5.437), (3.753, 0.09199, 5.75), (3.785, 0.1693, 5.75), (3.862, 0.2013, 5.75), (3.939, 0.1693, 5.75), (3.971, 0.09199, 5.75), (3.939, 0.01469, 5.75), (3.862, -0.01733, 5.75), (3.785, 0.01469, 5.75), (3.891, 0.09199, 6.085), (3.914, 0.1693, 6.062), (3.969, 0.2013, 6.007), (4.023, 0.1693, 5.953), (4.046, 0.09199, 5.93), (4.023, 0.01469, 5.953), (3.969, -0.01733, 6.007), (3.914, 0.01469, 6.062), (4.226, 0.09199, 6.223), (4.226, 0.1693, 6.191), (4.226, 0.2013, 6.114), (4.226, 0.1693, 6.037), (4.226, 0.09199, 6.005), (4.226, 0.01469, 6.037), (4.226, -0.01733, 6.114), (4.226, 0.01469, 6.191), (4.561, 0.09199, 6.085), (4.539, 0.1693, 6.062), (4.484, 0.2013, 6.007), (4.43, 0.1693, 5.953), (4.407, 0.09199, 5.93), (4.43, 0.01469, 5.953), (4.484, -0.01733, 6.007), (4.539, 0.01469, 6.062), (4.7, 0.09199, 5.75), (4.668, 0.1693, 5.75), (4.591, 0.2013, 5.75), (4.514, 0.1693, 5.75), (4.482, 0.09199, 5.75), (4.514, 0.01469, 5.75), (4.591, -0.01733, 5.75), (4.668, 0.01469, 5.75), (4.561, 0.09199, 5.415), (4.539, 0.1693, 5.437), (4.484, 0.2013, 5.492), (4.43, 0.1693, 5.547), (4.407, 0.09199, 5.569), (4.43, 0.01469, 5.547), (4.484, -0.01733, 5.492), (4.539, 0.01469, 5.437), (4.226, 0.09199, 4.745), (4.304, 0.09199, 4.777), (4.336, 0.09199, 4.854), (4.304, 0.09199, 4.931), (4.226, 0.09199, 4.963), (4.149, 0.09199, 4.931), (4.117, 0.09199, 4.854), (4.149, 0.09199, 4.777), (4.226, 0.427, 4.883), (4.304, 0.4043, 4.906), (4.336, 0.3497, 4.961), (4.304, 0.295, 5.015), (4.226, 0.2724, 5.038), (4.149, 0.295, 5.015), (4.117, 0.3497, 4.961), (4.149, 0.4043, 4.906), (4.226, 0.5657, 5.218), (4.304, 0.5337, 5.218), (4.336, 0.4564, 5.218), (4.304, 0.3791, 5.218), (4.226, 0.3471, 5.218), (4.149, 0.3791, 5.218), (4.117, 0.4564, 5.218), (4.149, 0.5337, 5.218), (4.226, 0.427, 5.553), (4.304, 0.4043, 5.531), (4.336, 0.3497, 5.476), (4.304, 0.295, 5.421), (4.226, 0.2724, 5.399), (4.149, 0.295, 5.421), (4.117, 0.3497, 5.476), (4.149, 0.4043, 5.531), (4.226, 0.09199, 5.692), (4.304, 0.09199, 5.66), (4.336, 0.09199, 5.583), (4.304, 0.09199, 5.506), (4.226, 0.09199, 5.474), (4.149, 0.09199, 5.506), (4.117, 0.09199, 5.583), (4.149, 0.09199, 5.66), (4.226, -0.243, 5.553), (4.304, -0.2204, 5.531), (4.336, -0.1657, 5.476), (4.304, -0.111, 5.421), (4.226, -0.08839, 5.399), (4.149, -0.111, 5.421), (4.117, -0.1657, 5.476), (4.149, -0.2204, 5.531), (4.226, -0.3818, 5.218), (4.304, -0.3497, 5.218), (4.336, -0.2724, 5.218), (4.304, -0.1951, 5.218), (4.226, -0.1631, 5.218), (4.149, -0.1951, 5.218), (4.117, -0.2724, 5.218), (4.149, -0.3497, 5.218), (4.226, -0.243, 4.883), (4.304, -0.2204, 4.906), (4.336, -0.1657, 4.961), (4.304, -0.111, 5.015), (4.226, -0.08839, 5.038), (4.149, -0.111, 5.015), (4.117, -0.1657, 4.961), (4.149, -0.2204, 4.906), (4.226, 0.09199, 4.289), (4.226, 0.1693, 4.321), (4.226, 0.2013, 4.398), (4.226, 0.1693, 4.476), (4.226, 0.09199, 4.508), (4.226, 0.01469, 4.476), (4.226, -0.01733, 4.398), (4.226, 0.01469, 4.321), (3.891, 0.09199, 4.428), (3.914, 0.1693, 4.45), (3.969, 0.2013, 4.505), (4.023, 0.1693, 4.56), (4.046, 0.09199, 4.582), (4.023, 0.01469, 4.56), (3.969, -0.01733, 4.505), (3.914, 0.01469, 4.45), (3.753, 0.09199, 4.763), (3.785, 0.1693, 4.763), (3.862, 0.2013, 4.763), (3.939, 0.1693, 4.763), (3.971, 0.09199, 4.763), (3.939, 0.01469, 4.763), (3.862, -0.01733, 4.763), (3.785, 0.01469, 4.763), (3.891, 0.09199, 5.098), (3.914, 0.1693, 5.075), (3.969, 0.2013, 5.02), (4.023, 0.1693, 4.966), (4.046, 0.09199, 4.943), (4.023, 0.01469, 4.966), (3.969, -0.01733, 5.02), (3.914, 0.01469, 5.075), (4.226, 0.09199, 5.236), (4.226, 0.1693, 5.204), (4.226, 0.2013, 5.127), (4.226, 0.1693, 5.05), (4.226, 0.09199, 5.018), (4.226, 0.01469, 5.05), (4.226, -0.01733, 5.127), (4.226, 0.01469, 5.204), (4.561, 0.09199, 5.098), (4.539, 0.1693, 5.075), (4.484, 0.2013, 5.02), (4.43, 0.1693, 4.966), (4.407, 0.09199, 4.943), (4.43, 0.01469, 4.966), (4.484, -0.01733, 5.02), (4.539, 0.01469, 5.075), (4.7, 0.09199, 4.763), (4.668, 0.1693, 4.763), (4.591, 0.2013, 4.763), (4.514, 0.1693, 4.763), (4.482, 0.09199, 4.763), (4.514, 0.01469, 4.763), (4.591, -0.01733, 4.763), (4.668, 0.01469, 4.763), (4.561, 0.09199, 4.428), (4.539, 0.1693, 4.45), (4.484, 0.2013, 4.505), (4.43, 0.1693, 4.56), (4.407, 0.09199, 4.582), (4.43, 0.01469, 4.56), (4.484, -0.01733, 4.505), (4.539, 0.01469, 4.45), (2.868, -1.267, 3.881), (3.453, -0.6816, 4.767), (2.868, 1.451, 3.881), (3.453, 0.8656, 4.767), (5.585, -1.267, 3.881), (5.0, -0.6816, 4.767), (5.585, 1.451, 3.881), (5.0, 0.8656, 4.767), (3.762, -0.3726, 4.767), (3.762, 0.5566, 4.767), (4.691, 0.5566, 4.767), (4.691, -0.3726, 4.767), (3.762, -0.3726, 4.618), (3.762, 0.5566, 4.618), (4.691, 0.5566, 4.618), (4.691, -0.3726, 4.618), (3.739, 0.5792, 1.008), (3.739, -0.3952, 1.008), (4.714, 0.5792, 1.008), (4.714, -0.3952, 1.008), (3.055, -1.08, 4.164), (3.055, 1.264, 4.164), (5.398, 1.264, 4.164), (5.398, -1.08, 4.164), (3.636, -0.4981, 1.347), (4.817, -0.4981, 1.347), (4.817, 0.6821, 1.347), (3.636, 0.6821, 1.347), (2.526, 1.792, 3.846), (2.526, -1.608, 3.846), (2.76, 1.558, 4.2), (5.927, 1.792, 3.846), (5.693, 1.558, 4.2), (5.927, -1.608, 3.846), (5.693, -1.374, 4.2), (3.617, 0.7017, 0.9654), (3.617, -0.5177, 0.9654), (4.836, 0.7017, 0.9654), (4.836, -0.5177, 0.9654), (3.488, -0.6465, 1.39), (4.965, 0.8305, 1.39), (2.76, -1.374, 4.2), (4.965, -0.6465, 1.39), (3.488, 0.8305, 1.39), (5.178, 1.335, 3.595), (3.275, 1.335, 3.595), (3.275, -1.151, 3.595), (5.178, -1.151, 3.595), (4.64, -0.6134, 1.633), (3.813, 0.7974, 1.633), (3.813, -0.6134, 1.633), (4.64, 0.7974, 1.633), (2.983, 1.043, 3.595), (2.983, -0.8591, 3.595), (5.47, -0.8591, 3.595), (5.47, 1.043, 3.595), (4.932, -0.3211, 1.633), (3.521, 0.5051, 1.633), (3.521, -0.3211, 1.633), (4.932, 0.5051, 1.633), (5.178, 1.007, 3.685), (3.275, 1.007, 3.685), (3.275, -0.8228, 3.685), (5.178, -0.8228, 3.685), (4.64, -0.2848, 1.723), (3.813, 0.4688, 1.723), (3.813, -0.2848, 1.723), (4.64, 0.4688, 1.723), (3.312, 1.043, 3.685), (3.312, -0.8591, 3.685), (5.141, -0.8591, 3.685), (5.141, 1.043, 3.685), (4.603, -0.3211, 1.723), (3.85, 0.5051, 1.723), (3.85, -0.3211, 1.723), (4.603, 0.5051, 1.723), (4.045, 0.2732, 0.6146), (4.045, -0.08919, 0.6146), (4.408, 0.2732, 0.6146), (4.408, -0.08919, 0.6146), (4.045, 0.2732, 0.4288), (4.045, -0.08919, 0.4288), (4.408, 0.2732, 0.4288), (4.408, -0.08919, 0.4288), (3.885, 0.4331, 0.3355), (3.885, -0.2491, 0.3355), (4.568, 0.4331, 0.3355), (4.568, -0.2491, 0.3355), (4.116, 0.2022, -0.2862), (4.116, -0.0182, -0.2862), (4.337, 0.2022, -0.2862), (4.337, -0.0182, -0.2862)], [], [(6, 2, 48, 54), (14, 13, 61, 62), (5, 1, 51, 58), (9, 10, 56, 53), (2, 6, 4, 0), (7, 3, 65, 66), (15, 14, 62, 63), (0, 4, 57, 49), (10, 11, 59, 56), (1, 3, 52, 51), (14, 10, 19, 18), (14, 15, 28, 26), (8, 11, 21, 22), (12, 13, 24, 31), (25, 30, 46, 41), (23, 22, 38, 39), (13, 14, 18, 16), (11, 15, 20, 21), (15, 12, 23, 20), (9, 13, 16, 17), (12, 8, 22, 23), (10, 9, 17, 19), (29, 27, 43, 45), (19, 17, 33, 35), (10, 14, 26, 27), (9, 8, 30, 25), (11, 10, 27, 29), (15, 11, 29, 28), (13, 9, 25, 24), (8, 12, 31, 30), (37, 36, 39, 38), (33, 32, 34, 35), (43, 42, 44, 45), (46, 47, 40, 41), (20, 23, 39, 36), (30, 31, 47, 46), (16, 18, 34, 32), (26, 28, 44, 42), (17, 16, 32, 33), (31, 24, 40, 47), (18, 19, 35, 34), (24, 25, 41, 40), (21, 20, 36, 37), (27, 26, 42, 43), (22, 21, 37, 38), (28, 29, 45, 44), (50, 51, 52, 61), (61, 52, 55, 62), (62, 55, 58, 63), (63, 58, 51, 50), (57, 59, 60, 49), (54, 56, 59, 57), (48, 53, 56, 54), (49, 60, 53, 48), (8, 9, 53, 60), (13, 12, 50, 61), (3, 7, 55, 52), (4, 6, 54, 57), (2, 0, 49, 48), (7, 5, 58, 55), (11, 8, 60, 59), (12, 15, 63, 50), (64, 67, 71, 68), (5, 7, 66, 67), (3, 1, 64, 65), (1, 5, 67, 64), (125, 94, 221, 240), (66, 65, 69, 70), (67, 66, 70, 71), (65, 64, 68, 69), (73, 72, 76, 77), (92, 95, 127, 124), (94, 93, 103, 102), (81, 82, 118, 117), (158, 194, 289, 261), (72, 75, 79, 76), (74, 73, 77, 78), (75, 74, 78, 79), (131, 99, 228, 232), (157, 125, 240, 239), (75, 72, 108, 111), (80, 81, 117, 116), (84, 87, 91, 88), (100, 101, 133, 132), (98, 130, 231, 227), (74, 75, 111, 110), (90, 89, 88, 91), (86, 85, 89, 90), (87, 86, 90, 91), (85, 84, 88, 89), (82, 81, 95, 92), (80, 83, 93, 94), (81, 80, 94, 95), (83, 82, 92, 93), (120, 152, 249, 209), (73, 74, 110, 109), (172, 136, 253, 269), (76, 79, 96, 97), (180, 144, 241, 250), (72, 73, 109, 108), (83, 80, 99, 98), (98, 99, 131, 130), (96, 79, 214, 226), (86, 87, 123, 122), (190, 191, 259, 286), (87, 84, 101, 100), (106, 105, 137, 138), (164, 128, 225, 248), (115, 114, 146, 147), (168, 204, 296, 234), (105, 104, 136, 137), (132, 133, 169, 168), (114, 113, 145, 146), (151, 119, 237, 257), (94, 102, 229, 221), (113, 112, 144, 145), (189, 190, 286, 285), (122, 123, 155, 154), (130, 131, 167, 166), (121, 122, 154, 153), (129, 128, 164, 165), (120, 121, 153, 152), (82, 83, 119, 118), (102, 103, 135, 134), (69, 68, 104, 105), (95, 94, 125, 127), (70, 69, 105, 106), (129, 165, 247, 220), (93, 92, 124, 126), (71, 70, 106, 107), (205, 169, 235, 297), (77, 76, 112, 113), (68, 71, 107, 104), (78, 77, 113, 114), (79, 78, 114, 115), (84, 85, 121, 120), (85, 86, 122, 121), (97, 96, 128, 129), (99, 80, 211, 228), (147, 146, 182, 183), (188, 189, 285, 284), (137, 136, 172, 173), (168, 169, 205, 204), (146, 145, 181, 182), (76, 97, 219, 216), (193, 157, 239, 288), (145, 144, 180, 181), (103, 93, 223, 230), (154, 155, 191, 190), (166, 167, 203, 202), (152, 188, 284, 249), (136, 139, 160, 161), (162, 198, 293, 263), (143, 140, 163, 162), (116, 117, 149, 148), (87, 100, 213, 222), (107, 106, 138, 139), (124, 127, 159, 156), (117, 118, 150, 149), (134, 135, 171, 170), (104, 107, 139, 136), (127, 125, 157, 159), (118, 119, 151, 150), (108, 109, 141, 140), (126, 124, 156, 158), (165, 201, 295, 247), (109, 110, 142, 141), (100, 132, 212, 213), (110, 111, 143, 142), (111, 108, 140, 143), (199, 163, 266, 294), (203, 167, 244, 262), (171, 135, 246, 268), (179, 143, 251, 276), (116, 148, 258, 210), (186, 187, 283, 282), (206, 207, 299, 298), (80, 116, 210, 211), (161, 197, 292, 265), (169, 133, 218, 235), (185, 186, 282, 281), (84, 120, 209, 208), (138, 137, 173, 174), (148, 149, 185, 184), (196, 160, 264, 291), (139, 138, 174, 175), (156, 159, 195, 192), (149, 150, 186, 185), (170, 171, 207, 206), (159, 157, 193, 195), (150, 151, 187, 186), (140, 141, 177, 176), (158, 156, 192, 194), (166, 202, 260, 243), (141, 142, 178, 177), (161, 160, 196, 197), (132, 168, 234, 212), (142, 143, 179, 178), (162, 163, 199, 198), (184, 185, 281, 280), (134, 170, 267, 245), (152, 153, 189, 188), (183, 182, 278, 279), (165, 164, 200, 201), (153, 154, 190, 189), (204, 205, 297, 296), (292, 291, 383, 384), (213, 212, 304, 305), (291, 264, 356, 383), (273, 274, 366, 365), (289, 287, 379, 381), (211, 210, 302, 303), (254, 273, 365, 346), (235, 218, 310, 327), (255, 248, 340, 347), (272, 271, 363, 364), (290, 288, 380, 382), (208, 209, 301, 300), (283, 257, 349, 375), (212, 234, 326, 304), (271, 270, 362, 363), (287, 290, 382, 379), (252, 272, 364, 344), (217, 208, 300, 309), (270, 269, 361, 362), (299, 268, 360, 391), (233, 222, 314, 325), (250, 241, 333, 342), (257, 237, 329, 349), (258, 280, 372, 350), (215, 227, 319, 307), (238, 216, 308, 330), (268, 246, 338, 360), (267, 298, 390, 359), (232, 228, 320, 324), (214, 236, 328, 306), (210, 258, 350, 302), (256, 279, 371, 348), (227, 231, 323, 319), (237, 215, 307, 329), (245, 267, 359, 337), (286, 259, 351, 378), (261, 289, 381, 353), (226, 214, 306, 318), (246, 230, 322, 338), (236, 256, 348, 328), (285, 286, 378, 377), (269, 253, 345, 361), (221, 229, 321, 313), (229, 245, 337, 321), (224, 261, 353, 316), (284, 285, 377, 376), (200, 164, 248, 255), (147, 183, 279, 256), (102, 134, 245, 229), (83, 98, 227, 215), (173, 172, 269, 270), (170, 206, 298, 267), (192, 195, 290, 287), (123, 87, 222, 233), (174, 173, 270, 271), (195, 193, 288, 290), (175, 174, 271, 272), (101, 84, 208, 217), (194, 192, 287, 289), (176, 177, 274, 273), (148, 184, 280, 258), (135, 103, 230, 246), (197, 196, 291, 292), (177, 178, 275, 274), (207, 171, 268, 299), (119, 83, 215, 237), (198, 199, 294, 293), (144, 112, 238, 241), (178, 179, 276, 275), (93, 126, 224, 223), (133, 101, 217, 218), (139, 175, 272, 252), (128, 96, 226, 225), (143, 162, 263, 251), (160, 139, 252, 264), (201, 200, 255, 295), (136, 161, 265, 253), (79, 115, 236, 214), (202, 203, 262, 260), (155, 123, 233, 242), (163, 140, 254, 266), (191, 155, 242, 259), (187, 151, 257, 283), (130, 166, 243, 231), (181, 180, 250, 277), (126, 158, 261, 224), (112, 76, 216, 238), (167, 131, 232, 244), (182, 181, 277, 278), (115, 147, 256, 236), (97, 129, 220, 219), (140, 176, 273, 254), (365, 366, 458, 457), (381, 379, 471, 473), (303, 302, 394, 395), (346, 365, 457, 438), (327, 310, 402, 419), (347, 340, 432, 439), (364, 363, 455, 456), (382, 380, 472, 474), (300, 301, 393, 392), (375, 349, 441, 467), (304, 326, 418, 396), (363, 362, 454, 455), (379, 382, 474, 471), (344, 364, 456, 436), (309, 300, 392, 401), (362, 361, 453, 454), (391, 360, 452, 483), (325, 314, 406, 417), (342, 333, 425, 434), (349, 329, 421, 441), (350, 372, 464, 442), (307, 319, 411, 399), (330, 308, 400, 422), (360, 338, 430, 452), (359, 390, 482, 451), (324, 320, 412, 416), (306, 328, 420, 398), (302, 350, 442, 394), (348, 371, 463, 440), (319, 323, 415, 411), (329, 307, 399, 421), (337, 359, 451, 429), (378, 351, 443, 470), (353, 381, 473, 445), (318, 306, 398, 410), (338, 322, 414, 430), (328, 348, 440, 420), (377, 378, 470, 469), (361, 345, 437, 453), (313, 321, 413, 405), (321, 337, 429, 413), (316, 353, 445, 408), (376, 377, 469, 468), (326, 388, 480, 418), (320, 303, 395, 412), (332, 313, 405, 424), (274, 275, 367, 366), (265, 292, 384, 357), (293, 294, 386, 385), (275, 276, 368, 367), (259, 242, 334, 351), (239, 240, 332, 331), (276, 251, 343, 368), (243, 260, 352, 335), (294, 266, 358, 386), (218, 217, 309, 310), (263, 293, 385, 355), (219, 220, 312, 311), (295, 255, 347, 387), (241, 238, 330, 333), (260, 262, 354, 352), (262, 244, 336, 354), (242, 233, 325, 334), (277, 250, 342, 369), (231, 243, 335, 323), (223, 224, 316, 315), (278, 277, 369, 370), (244, 232, 324, 336), (225, 226, 318, 317), (296, 297, 389, 388), (279, 278, 370, 371), (280, 281, 373, 372), (281, 282, 374, 373), (298, 299, 391, 390), (282, 283, 375, 374), (247, 295, 387, 339), (251, 263, 355, 343), (220, 247, 339, 312), (222, 213, 305, 314), (249, 284, 376, 341), (264, 252, 344, 356), (248, 225, 317, 340), (230, 223, 315, 322), (288, 239, 331, 380), (253, 265, 357, 345), (209, 249, 341, 301), (216, 219, 311, 308), (297, 235, 327, 389), (266, 254, 346, 358), (240, 221, 313, 332), (228, 211, 303, 320), (234, 296, 388, 326), (395, 394, 486, 487), (438, 457, 549, 530), (419, 402, 494, 511), (439, 432, 524, 531), (456, 455, 547, 548), (474, 472, 564, 566), (392, 393, 485, 484), (467, 441, 533, 559), (396, 418, 510, 488), (455, 454, 546, 547), (471, 474, 566, 563), (436, 456, 548, 528), (401, 392, 484, 493), (454, 453, 545, 546), (483, 452, 544, 575), (417, 406, 498, 509), (434, 425, 517, 526), (441, 421, 513, 533), (442, 464, 556, 534), (399, 411, 503, 491), (422, 400, 492, 514), (452, 430, 522, 544), (451, 482, 574, 543), (416, 412, 504, 508), (398, 420, 512, 490), (394, 442, 534, 486), (440, 463, 555, 532), (411, 415, 507, 503), (421, 399, 491, 513), (429, 451, 543, 521), (470, 443, 535, 562), (445, 473, 565, 537), (410, 398, 490, 502), (430, 414, 506, 522), (420, 440, 532, 512), (469, 470, 562, 561), (453, 437, 529, 545), (405, 413, 505, 497), (413, 429, 521, 505), (408, 445, 537, 500), (468, 469, 561, 560), (418, 480, 572, 510), (412, 395, 487, 504), (424, 405, 497, 516), (450, 438, 530, 542), (481, 419, 511, 573), (383, 356, 448, 475), (305, 304, 396, 397), (384, 383, 475, 476), (366, 367, 459, 458), (357, 384, 476, 449), (385, 386, 478, 477), (367, 368, 460, 459), (351, 334, 426, 443), (331, 332, 424, 423), (368, 343, 435, 460), (335, 352, 444, 427), (386, 358, 450, 478), (310, 309, 401, 402), (355, 385, 477, 447), (311, 312, 404, 403), (387, 347, 439, 479), (333, 330, 422, 425), (352, 354, 446, 444), (354, 336, 428, 446), (334, 325, 417, 426), (369, 342, 434, 461), (323, 335, 427, 415), (315, 316, 408, 407), (370, 369, 461, 462), (336, 324, 416, 428), (317, 318, 410, 409), (388, 389, 481, 480), (371, 370, 462, 463), (372, 373, 465, 464), (373, 374, 466, 465), (390, 391, 483, 482), (374, 375, 467, 466), (339, 387, 479, 431), (343, 355, 447, 435), (312, 339, 431, 404), (314, 305, 397, 406), (341, 376, 468, 433), (356, 344, 436, 448), (340, 317, 409, 432), (322, 315, 407, 414), (380, 331, 423, 472), (345, 357, 449, 437), (301, 341, 433, 393), (308, 311, 403, 400), (389, 327, 419, 481), (358, 346, 438, 450), (531, 524, 616, 623), (548, 547, 639, 640), (566, 564, 656, 658), (484, 485, 577, 576), (559, 533, 625, 651), (488, 510, 602, 580), (547, 546, 638, 639), (563, 566, 658, 655), (528, 548, 640, 620), (493, 484, 576, 585), (546, 545, 637, 638), (575, 544, 636, 667), (509, 498, 590, 601), (526, 517, 609, 618), (533, 513, 605, 625), (534, 556, 648, 626), (491, 503, 595, 583), (514, 492, 584, 606), (544, 522, 614, 636), (543, 574, 666, 635), (508, 504, 596, 600), (490, 512, 604, 582), (486, 534, 626, 578), (532, 555, 647, 624), (503, 507, 599, 595), (513, 491, 583, 605), (521, 543, 635, 613), (562, 535, 627, 654), (537, 565, 657, 629), (502, 490, 582, 594), (522, 506, 598, 614), (512, 532, 624, 604), (561, 562, 654, 653), (545, 529, 621, 637), (497, 505, 597, 589), (505, 521, 613, 597), (500, 537, 629, 592), (560, 561, 653, 652), (510, 572, 664, 602), (504, 487, 579, 596), (516, 497, 589, 608), (542, 530, 622, 634), (573, 511, 603, 665), (492, 495, 587, 584), (485, 525, 617, 577), (529, 541, 633, 621), (473, 471, 563, 565), (457, 458, 550, 549), (475, 448, 540, 567), (397, 396, 488, 489), (476, 475, 567, 568), (458, 459, 551, 550), (449, 476, 568, 541), (477, 478, 570, 569), (459, 460, 552, 551), (443, 426, 518, 535), (423, 424, 516, 515), (460, 435, 527, 552), (427, 444, 536, 519), (478, 450, 542, 570), (402, 401, 493, 494), (447, 477, 569, 539), (403, 404, 496, 495), (479, 439, 531, 571), (425, 422, 514, 517), (444, 446, 538, 536), (446, 428, 520, 538), (426, 417, 509, 518), (461, 434, 526, 553), (415, 427, 519, 507), (407, 408, 500, 499), (462, 461, 553, 554), (428, 416, 508, 520), (409, 410, 502, 501), (480, 481, 573, 572), (463, 462, 554, 555), (464, 465, 557, 556), (465, 466, 558, 557), (482, 483, 575, 574), (466, 467, 559, 558), (431, 479, 571, 523), (435, 447, 539, 527), (404, 431, 523, 496), (406, 397, 489, 498), (433, 468, 560, 525), (448, 436, 528, 540), (432, 409, 501, 524), (414, 407, 499, 506), (472, 423, 515, 564), (437, 449, 541, 529), (393, 433, 525, 485), (400, 403, 495, 492), (658, 656, 748, 750), (576, 577, 669, 668), (651, 625, 717, 743), (580, 602, 694, 672), (639, 638, 730, 731), (655, 658, 750, 747), (620, 640, 732, 712), (585, 576, 668, 677), (638, 637, 729, 730), (667, 636, 728, 759), (601, 590, 682, 693), (618, 609, 701, 710), (625, 605, 697, 717), (626, 648, 740, 718), (583, 595, 687, 675), (606, 584, 676, 698), (636, 614, 706, 728), (635, 666, 758, 727), (600, 596, 688, 692), (582, 604, 696, 674), (578, 626, 718, 670), (624, 647, 739, 716), (595, 599, 691, 687), (605, 583, 675, 697), (613, 635, 727, 705), (654, 627, 719, 746), (629, 657, 749, 721), (594, 582, 674, 686), (614, 598, 690, 706), (604, 624, 716, 696), (653, 654, 746, 745), (637, 621, 713, 729), (589, 597, 689, 681), (597, 613, 705, 689), (592, 629, 721, 684), (652, 653, 745, 744), (602, 664, 756, 694), (596, 579, 671, 688), (608, 589, 681, 700), (634, 622, 714, 726), (665, 603, 695, 757), (584, 587, 679, 676), (577, 617, 709, 669), (621, 633, 725, 713), (656, 607, 699, 748), (598, 591, 683, 690), (511, 494, 586, 603), (530, 549, 641, 622), (487, 486, 578, 579), (565, 563, 655, 657), (549, 550, 642, 641), (567, 540, 632, 659), (489, 488, 580, 581), (568, 567, 659, 660), (550, 551, 643, 642), (541, 568, 660, 633), (569, 570, 662, 661), (551, 552, 644, 643), (535, 518, 610, 627), (515, 516, 608, 607), (552, 527, 619, 644), (519, 536, 628, 611), (570, 542, 634, 662), (494, 493, 585, 586), (539, 569, 661, 631), (495, 496, 588, 587), (571, 531, 623, 663), (517, 514, 606, 609), (536, 538, 630, 628), (538, 520, 612, 630), (518, 509, 601, 610), (553, 526, 618, 645), (507, 519, 611, 599), (499, 500, 592, 591), (554, 553, 645, 646), (520, 508, 600, 612), (501, 502, 594, 593), (572, 573, 665, 664), (555, 554, 646, 647), (556, 557, 649, 648), (557, 558, 650, 649), (574, 575, 667, 666), (558, 559, 651, 650), (523, 571, 663, 615), (527, 539, 631, 619), (496, 523, 615, 588), (498, 489, 581, 590), (525, 560, 652, 617), (540, 528, 620, 632), (524, 501, 593, 616), (506, 499, 591, 598), (564, 515, 607, 656), (721, 749, 841, 813), (686, 674, 766, 778), (706, 690, 782, 798), (696, 716, 808, 788), (745, 746, 838, 837), (729, 713, 805, 821), (681, 689, 781, 773), (689, 705, 797, 781), (684, 721, 813, 776), (744, 745, 837, 836), (694, 756, 848, 786), (688, 671, 763, 780), (700, 681, 773, 792), (726, 714, 806, 818), (757, 695, 787, 849), (676, 679, 771, 768), (669, 709, 801, 761), (713, 725, 817, 805), (748, 699, 791, 840), (690, 683, 775, 782), (708, 685, 777, 800), (724, 712, 804, 816), (709, 744, 836, 801), (682, 673, 765, 774), (680, 707, 799, 772), (711, 723, 815, 803), (707, 755, 847, 799), (742, 743, 835, 834), (758, 759, 851, 850), (741, 742, 834, 833), (740, 741, 833, 832), (739, 738, 830, 831), (756, 757, 849, 848), (685, 686, 778, 777), (704, 692, 784, 796), (738, 737, 829, 830), (683, 684, 776, 775), (691, 703, 795, 783), (737, 710, 802, 829), (702, 693, 785, 794), (722, 704, 796, 814), (720, 722, 814, 812), (701, 698, 790, 793), (755, 715, 807, 847), (679, 680, 772, 771), (723, 753, 845, 815), (640, 639, 731, 732), (623, 616, 708, 715), (603, 586, 678, 695), (622, 641, 733, 714), (579, 578, 670, 671), (657, 655, 747, 749), (641, 642, 734, 733), (659, 632, 724, 751), (581, 580, 672, 673), (660, 659, 751, 752), (642, 643, 735, 734), (633, 660, 752, 725), (661, 662, 754, 753), (643, 644, 736, 735), (627, 610, 702, 719), (607, 608, 700, 699), (644, 619, 711, 736), (611, 628, 720, 703), (662, 634, 726, 754), (586, 585, 677, 678), (631, 661, 753, 723), (587, 588, 680, 679), (663, 623, 715, 755), (609, 606, 698, 701), (628, 630, 722, 720), (630, 612, 704, 722), (610, 601, 693, 702), (645, 618, 710, 737), (599, 611, 703, 691), (591, 592, 684, 683), (646, 645, 737, 738), (612, 600, 692, 704), (593, 594, 686, 685), (664, 665, 757, 756), (647, 646, 738, 739), (648, 649, 741, 740), (649, 650, 742, 741), (666, 667, 759, 758), (650, 651, 743, 742), (615, 663, 755, 707), (619, 631, 723, 711), (588, 615, 707, 680), (590, 581, 673, 682), (617, 652, 744, 709), (632, 620, 712, 724), (616, 593, 685, 708), (776, 813, 905, 868), (836, 837, 929, 928), (780, 763, 855, 872), (792, 773, 865, 884), (806, 825, 917, 898), (818, 806, 898, 910), (768, 771, 863, 860), (761, 801, 893, 853), (835, 809, 901, 927), (805, 817, 909, 897), (840, 791, 883, 932), (782, 775, 867, 874), (800, 777, 869, 892), (804, 824, 916, 896), (816, 804, 896, 908), (801, 836, 928, 893), (774, 765, 857, 866), (772, 799, 891, 864), (851, 820, 912, 943), (803, 815, 907, 895), (799, 847, 939, 891), (810, 832, 924, 902), (834, 835, 927, 926), (850, 851, 943, 942), (819, 850, 942, 911), (833, 834, 926, 925), (808, 831, 923, 900), (832, 833, 925, 924), (813, 841, 933, 905), (831, 830, 922, 923), (848, 849, 941, 940), (777, 778, 870, 869), (796, 784, 876, 888), (821, 805, 897, 913), (830, 829, 921, 922), (775, 776, 868, 867), (783, 795, 887, 875), (786, 848, 940, 878), (829, 802, 894, 921), (794, 785, 877, 886), (849, 787, 879, 941), (814, 796, 888, 906), (812, 814, 906, 904), (793, 790, 882, 885), (847, 807, 899, 939), (771, 772, 864, 863), (746, 719, 811, 838), (705, 727, 819, 797), (697, 675, 767, 789), (687, 691, 783, 779), (716, 739, 831, 808), (670, 718, 810, 762), (674, 696, 788, 766), (692, 688, 780, 784), (727, 758, 850, 819), (728, 706, 798, 820), (698, 676, 768, 790), (675, 687, 779, 767), (718, 740, 832, 810), (717, 697, 789, 809), (710, 701, 793, 802), (693, 682, 774, 785), (759, 728, 820, 851), (730, 729, 821, 822), (677, 668, 760, 769), (712, 732, 824, 804), (747, 750, 842, 839), (731, 730, 822, 823), (672, 694, 786, 764), (743, 717, 809, 835), (668, 669, 761, 760), (750, 748, 840, 842), (732, 731, 823, 824), (715, 708, 800, 807), (695, 678, 770, 787), (714, 733, 825, 806), (671, 670, 762, 763), (749, 747, 839, 841), (733, 734, 826, 825), (751, 724, 816, 843), (673, 672, 764, 765), (752, 751, 843, 844), (734, 735, 827, 826), (725, 752, 844, 817), (753, 754, 846, 845), (735, 736, 828, 827), (719, 702, 794, 811), (699, 700, 792, 791), (736, 711, 803, 828), (703, 720, 812, 795), (754, 726, 818, 846), (678, 677, 769, 770), (861, 852, 944, 953), (914, 913, 1005, 1006), (943, 912, 1004, 1035), (877, 866, 958, 969), (894, 885, 977, 986), (901, 881, 973, 993), (902, 924, 1016, 994), (859, 871, 963, 951), (882, 860, 952, 974), (912, 890, 982, 1004), (911, 942, 1034, 1003), (876, 872, 964, 968), (858, 880, 972, 950), (854, 902, 994, 946), (900, 923, 1015, 992), (871, 875, 967, 963), (881, 859, 951, 973), (889, 911, 1003, 981), (930, 903, 995, 1022), (905, 933, 1025, 997), (870, 858, 950, 962), (890, 874, 966, 982), (880, 900, 992, 972), (929, 930, 1022, 1021), (913, 897, 989, 1005), (865, 873, 965, 957), (873, 889, 981, 965), (868, 905, 997, 960), (928, 929, 1021, 1020), (878, 940, 1032, 970), (872, 855, 947, 964), (884, 865, 957, 976), (910, 898, 990, 1002), (941, 879, 971, 1033), (860, 863, 955, 952), (853, 893, 985, 945), (897, 909, 1001, 989), (932, 883, 975, 1024), (874, 867, 959, 966), (892, 869, 961, 984), (908, 896, 988, 1000), (893, 928, 1020, 985), (866, 857, 949, 958), (864, 891, 983, 956), (895, 907, 999, 987), (891, 939, 1031, 983), (843, 816, 908, 935), (781, 797, 889, 873), (773, 781, 873, 865), (837, 838, 930, 929), (788, 808, 900, 880), (817, 844, 936, 909), (798, 782, 874, 890), (778, 766, 858, 870), (838, 811, 903, 930), (797, 819, 911, 889), (828, 803, 895, 920), (789, 767, 859, 881), (779, 783, 875, 871), (762, 810, 902, 854), (846, 818, 910, 938), (766, 788, 880, 858), (784, 780, 872, 876), (820, 798, 890, 912), (815, 845, 937, 907), (790, 768, 860, 882), (767, 779, 871, 859), (809, 789, 881, 901), (802, 793, 885, 894), (785, 774, 866, 877), (822, 821, 913, 914), (769, 760, 852, 861), (839, 842, 934, 931), (823, 822, 914, 915), (764, 786, 878, 856), (760, 761, 853, 852), (842, 840, 932, 934), (824, 823, 915, 916), (807, 800, 892, 899), (787, 770, 862, 879), (763, 762, 854, 855), (841, 839, 931, 933), (825, 826, 918, 917), (765, 764, 856, 857), (844, 843, 935, 936), (826, 827, 919, 918), (845, 846, 938, 937), (827, 828, 920, 919), (811, 794, 886, 903), (791, 792, 884, 883), (795, 812, 904, 887), (770, 769, 861, 862), (953, 944, 1036, 1045), (1006, 1005, 1097, 1098), (1035, 1004, 1096, 1127), (969, 958, 1050, 1061), (986, 977, 1069, 1078), (993, 973, 1065, 1085), (994, 1016, 1108, 1086), (951, 963, 1055, 1043), (974, 952, 1044, 1066), (1004, 982, 1074, 1096), (1003, 1034, 1126, 1095), (968, 964, 1056, 1060), (950, 972, 1064, 1042), (946, 994, 1086, 1038), (992, 1015, 1107, 1084), (963, 967, 1059, 1055), (973, 951, 1043, 1065), (981, 1003, 1095, 1073), (1022, 995, 1087, 1114), (997, 1025, 1117, 1089), (962, 950, 1042, 1054), (982, 966, 1058, 1074), (972, 992, 1084, 1064), (1021, 1022, 1114, 1113), (1005, 989, 1081, 1097), (957, 965, 1057, 1049), (965, 981, 1073, 1057), (960, 997, 1089, 1052), (1020, 1021, 1113, 1112), (970, 1032, 1124, 1062), (964, 947, 1039, 1056), (976, 957, 1049, 1068), (1002, 990, 1082, 1094), (1033, 971, 1063, 1125), (952, 955, 1047, 1044), (945, 985, 1077, 1037), (989, 1001, 1093, 1081), (1024, 975, 1067, 1116), (966, 959, 1051, 1058), (984, 961, 1053, 1076), (1000, 988, 1080, 1092), (985, 1020, 1112, 1077), (958, 949, 1041, 1050), (956, 983, 1075, 1048), (987, 999, 1091, 1079), (983, 1031, 1123, 1075), (896, 916, 1008, 988), (931, 934, 1026, 1023), (915, 914, 1006, 1007), (856, 878, 970, 948), (927, 901, 993, 1019), (852, 853, 945, 944), (934, 932, 1024, 1026), (916, 915, 1007, 1008), (899, 892, 984, 991), (879, 862, 954, 971), (898, 917, 1009, 990), (855, 854, 946, 947), (933, 931, 1023, 1025), (917, 918, 1010, 1009), (935, 908, 1000, 1027), (857, 856, 948, 949), (936, 935, 1027, 1028), (918, 919, 1011, 1010), (909, 936, 1028, 1001), (937, 938, 1030, 1029), (919, 920, 1012, 1011), (903, 886, 978, 995), (883, 884, 976, 975), (920, 895, 987, 1012), (887, 904, 996, 979), (938, 910, 1002, 1030), (862, 861, 953, 954), (907, 937, 1029, 999), (863, 864, 956, 955), (939, 899, 991, 1031), (885, 882, 974, 977), (904, 906, 998, 996), (906, 888, 980, 998), (886, 877, 969, 978), (921, 894, 986, 1013), (875, 887, 979, 967), (867, 868, 960, 959), (922, 921, 1013, 1014), (888, 876, 968, 980), (869, 870, 962, 961), (940, 941, 1033, 1032), (923, 922, 1014, 1015), (924, 925, 1017, 1016), (925, 926, 1018, 1017), (942, 943, 1035, 1034), (926, 927, 1019, 1018), (1058, 1041, 1040, 1074), (1039, 1044, 1047, 1056), (1045, 1057, 1073, 1046), (1049, 1036, 1037, 1068), (1051, 1050, 1041, 1058), (1056, 1047, 1048, 1060), (1050, 1051, 1052, 1061), (1054, 1055, 1059, 1053), (1036, 1049, 1057, 1045), (1042, 1043, 1055, 1054), (1046, 1073, 1095, 1063), (1061, 1052, 1089, 1070), (1068, 1037, 1077, 1067), (1060, 1048, 1075, 1072), (1053, 1059, 1071, 1076), (1043, 1042, 1064, 1065), (1044, 1039, 1038, 1066), (1063, 1095, 1126, 1125), (1070, 1089, 1117, 1087), (1067, 1077, 1112, 1116), (1072, 1075, 1123, 1090), (1076, 1071, 1088, 1083), (1080, 1079, 1091, 1092), (1082, 1081, 1093, 1094), (1074, 1040, 1062, 1096), (1065, 1064, 1084, 1085), (1066, 1038, 1086, 1069), (1100, 1099, 1103, 1104), (1098, 1097, 1101, 1102), (1099, 1098, 1102, 1103), (1117, 1115, 1114, 1087), (1106, 1105, 1109, 1110), (1107, 1106, 1110, 1111), (1105, 1078, 1108, 1109), (1118, 1116, 1112, 1113), (1115, 1118, 1113, 1114), (1120, 1119, 1121, 1122), (1123, 1083, 1088, 1090), (1126, 1127, 1124, 1125), (1096, 1062, 1124, 1127), (1085, 1084, 1107, 1111), (1069, 1086, 1108, 1078), (1092, 1091, 1121, 1119), (1094, 1093, 1120, 1122), (1079, 1080, 1100, 1104), (1081, 1082, 1101, 1097), (988, 1008, 1100, 1080), (1023, 1026, 1118, 1115), (1007, 1006, 1098, 1099), (948, 970, 1062, 1040), (1019, 993, 1085, 1111), (944, 945, 1037, 1036), (1026, 1024, 1116, 1118), (1008, 1007, 1099, 1100), (991, 984, 1076, 1083), (971, 954, 1046, 1063), (990, 1009, 1101, 1082), (947, 946, 1038, 1039), (1025, 1023, 1115, 1117), (1009, 1010, 1102, 1101), (1027, 1000, 1092, 1119), (949, 948, 1040, 1041), (1028, 1027, 1119, 1120), (1010, 1011, 1103, 1102), (1001, 1028, 1120, 1093), (1029, 1030, 1122, 1121), (1011, 1012, 1104, 1103), (995, 978, 1070, 1087), (975, 976, 1068, 1067), (1012, 987, 1079, 1104), (979, 996, 1088, 1071), (1030, 1002, 1094, 1122), (954, 953, 1045, 1046), (999, 1029, 1121, 1091), (955, 956, 1048, 1047), (1031, 991, 1083, 1123), (977, 974, 1066, 1069), (996, 998, 1090, 1088), (998, 980, 1072, 1090), (978, 969, 1061, 1070), (1013, 986, 1078, 1105), (967, 979, 1071, 1059), (959, 960, 1052, 1051), (1014, 1013, 1105, 1106), (980, 968, 1060, 1072), (961, 962, 1054, 1053), (1032, 1033, 1125, 1124), (1015, 1014, 1106, 1107), (1016, 1017, 1109, 1108), (1017, 1018, 1110, 1109), (1034, 1035, 1127, 1126), (1018, 1019, 1111, 1110), (1128, 1130, 1131, 1129), (1130, 1134, 1135, 1131), (1134, 1132, 1133, 1135), (1132, 1128, 1129, 1133), (1130, 1128, 1132, 1134), (1135, 1133, 1129, 1131), (1137, 1138, 1139, 1136), (1136, 1139, 1141, 1140), (1144, 1145, 1153, 1152), (1142, 1143, 1138, 1137), (1136, 1140, 1142, 1137), (1141, 1139, 1138, 1143), (1144, 1147, 1163, 1160), (1147, 1144, 1152, 1155), (1151, 1149, 1158, 1159), (1149, 1148, 1156, 1158), (1140, 1141, 1151, 1150), (1141, 1143, 1149, 1151), (1142, 1140, 1150, 1148), (1143, 1142, 1148, 1149), (1158, 1156, 1154, 1155), (1156, 1157, 1153, 1154), (1159, 1158, 1155, 1152), (1157, 1159, 1152, 1153), (1148, 1150, 1157, 1156), (1146, 1147, 1155, 1154), (1150, 1151, 1159, 1157), (1145, 1146, 1154, 1153), (1161, 1160, 1163, 1162), (1145, 1144, 1160, 1161), (1147, 1146, 1162, 1163), (1146, 1145, 1161, 1162), (1172, 1164, 1171, 1179), (1164, 1172, 1173, 1165), (1165, 1173, 1174, 1166), (1166, 1174, 1175, 1167), (1167, 1175, 1176, 1168), (1168, 1176, 1177, 1169), (1169, 1177, 1178, 1170), (1170, 1178, 1179, 1171), (1180, 1172, 1179, 1187), (1172, 1180, 1181, 1173), (1173, 1181, 1182, 1174), (1174, 1182, 1183, 1175), (1175, 1183, 1184, 1176), (1176, 1184, 1185, 1177), (1177, 1185, 1186, 1178), (1178, 1186, 1187, 1179), (1188, 1180, 1187, 1195), (1180, 1188, 1189, 1181), (1181, 1189, 1190, 1182), (1182, 1190, 1191, 1183), (1183, 1191, 1192, 1184), (1184, 1192, 1193, 1185), (1185, 1193, 1194, 1186), (1186, 1194, 1195, 1187), (1196, 1188, 1195, 1203), (1188, 1196, 1197, 1189), (1189, 1197, 1198, 1190), (1190, 1198, 1199, 1191), (1191, 1199, 1200, 1192), (1192, 1200, 1201, 1193), (1193, 1201, 1202, 1194), (1194, 1202, 1203, 1195), (1204, 1196, 1203, 1211), (1196, 1204, 1205, 1197), (1197, 1205, 1206, 1198), (1198, 1206, 1207, 1199), (1199, 1207, 1208, 1200), (1200, 1208, 1209, 1201), (1201, 1209, 1210, 1202), (1202, 1210, 1211, 1203), (1212, 1204, 1211, 1219), (1204, 1212, 1213, 1205), (1205, 1213, 1214, 1206), (1206, 1214, 1215, 1207), (1207, 1215, 1216, 1208), (1208, 1216, 1217, 1209), (1209, 1217, 1218, 1210), (1210, 1218, 1219, 1211), (1220, 1212, 1219, 1227), (1212, 1220, 1221, 1213), (1213, 1221, 1222, 1214), (1214, 1222, 1223, 1215), (1215, 1223, 1224, 1216), (1216, 1224, 1225, 1217), (1217, 1225, 1226, 1218), (1218, 1226, 1227, 1219), (1164, 1220, 1227, 1171), (1220, 1164, 1165, 1221), (1221, 1165, 1166, 1222), (1222, 1166, 1167, 1223), (1223, 1167, 1168, 1224), (1224, 1168, 1169, 1225), (1225, 1169, 1170, 1226), (1226, 1170, 1171, 1227), (1236, 1228, 1235, 1243), (1228, 1236, 1237, 1229), (1229, 1237, 1238, 1230), (1230, 1238, 1239, 1231), (1231, 1239, 1240, 1232), (1232, 1240, 1241, 1233), (1233, 1241, 1242, 1234), (1234, 1242, 1243, 1235), (1244, 1236, 1243, 1251), (1236, 1244, 1245, 1237), (1237, 1245, 1246, 1238), (1238, 1246, 1247, 1239), (1239, 1247, 1248, 1240), (1240, 1248, 1249, 1241), (1241, 1249, 1250, 1242), (1242, 1250, 1251, 1243), (1252, 1244, 1251, 1259), (1244, 1252, 1253, 1245), (1245, 1253, 1254, 1246), (1246, 1254, 1255, 1247), (1247, 1255, 1256, 1248), (1248, 1256, 1257, 1249), (1249, 1257, 1258, 1250), (1250, 1258, 1259, 1251), (1260, 1252, 1259, 1267), (1252, 1260, 1261, 1253), (1253, 1261, 1262, 1254), (1254, 1262, 1263, 1255), (1255, 1263, 1264, 1256), (1256, 1264, 1265, 1257), (1257, 1265, 1266, 1258), (1258, 1266, 1267, 1259), (1268, 1260, 1267, 1275), (1260, 1268, 1269, 1261), (1261, 1269, 1270, 1262), (1262, 1270, 1271, 1263), (1263, 1271, 1272, 1264), (1264, 1272, 1273, 1265), (1265, 1273, 1274, 1266), (1266, 1274, 1275, 1267), (1276, 1268, 1275, 1283), (1268, 1276, 1277, 1269), (1269, 1277, 1278, 1270), (1270, 1278, 1279, 1271), (1271, 1279, 1280, 1272), (1272, 1280, 1281, 1273), (1273, 1281, 1282, 1274), (1274, 1282, 1283, 1275), (1284, 1276, 1283, 1291), (1276, 1284, 1285, 1277), (1277, 1285, 1286, 1278), (1278, 1286, 1287, 1279), (1279, 1287, 1288, 1280), (1280, 1288, 1289, 1281), (1281, 1289, 1290, 1282), (1282, 1290, 1291, 1283), (1228, 1284, 1291, 1235), (1284, 1228, 1229, 1285), (1285, 1229, 1230, 1286), (1286, 1230, 1231, 1287), (1287, 1231, 1232, 1288), (1288, 1232, 1233, 1289), (1289, 1233, 1234, 1290), (1290, 1234, 1235, 1291), (1300, 1292, 1299, 1307), (1292, 1300, 1301, 1293), (1293, 1301, 1302, 1294), (1294, 1302, 1303, 1295), (1295, 1303, 1304, 1296), (1296, 1304, 1305, 1297), (1297, 1305, 1306, 1298), (1298, 1306, 1307, 1299), (1308, 1300, 1307, 1315), (1300, 1308, 1309, 1301), (1301, 1309, 1310, 1302), (1302, 1310, 1311, 1303), (1303, 1311, 1312, 1304), (1304, 1312, 1313, 1305), (1305, 1313, 1314, 1306), (1306, 1314, 1315, 1307), (1316, 1308, 1315, 1323), (1308, 1316, 1317, 1309), (1309, 1317, 1318, 1310), (1310, 1318, 1319, 1311), (1311, 1319, 1320, 1312), (1312, 1320, 1321, 1313), (1313, 1321, 1322, 1314), (1314, 1322, 1323, 1315), (1324, 1316, 1323, 1331), (1316, 1324, 1325, 1317), (1317, 1325, 1326, 1318), (1318, 1326, 1327, 1319), (1319, 1327, 1328, 1320), (1320, 1328, 1329, 1321), (1321, 1329, 1330, 1322), (1322, 1330, 1331, 1323), (1332, 1324, 1331, 1339), (1324, 1332, 1333, 1325), (1325, 1333, 1334, 1326), (1326, 1334, 1335, 1327), (1327, 1335, 1336, 1328), (1328, 1336, 1337, 1329), (1329, 1337, 1338, 1330), (1330, 1338, 1339, 1331), (1340, 1332, 1339, 1347), (1332, 1340, 1341, 1333), (1333, 1341, 1342, 1334), (1334, 1342, 1343, 1335), (1335, 1343, 1344, 1336), (1336, 1344, 1345, 1337), (1337, 1345, 1346, 1338), (1338, 1346, 1347, 1339), (1348, 1340, 1347, 1355), (1340, 1348, 1349, 1341), (1341, 1349, 1350, 1342), (1342, 1350, 1351, 1343), (1343, 1351, 1352, 1344), (1344, 1352, 1353, 1345), (1345, 1353, 1354, 1346), (1346, 1354, 1355, 1347), (1292, 1348, 1355, 1299), (1348, 1292, 1293, 1349), (1349, 1293, 1294, 1350), (1350, 1294, 1295, 1351), (1351, 1295, 1296, 1352), (1352, 1296, 1297, 1353), (1353, 1297, 1298, 1354), (1354, 1298, 1299, 1355), (1364, 1356, 1363, 1371), (1356, 1364, 1365, 1357), (1357, 1365, 1366, 1358), (1358, 1366, 1367, 1359), (1359, 1367, 1368, 1360), (1360, 1368, 1369, 1361), (1361, 1369, 1370, 1362), (1362, 1370, 1371, 1363), (1372, 1364, 1371, 1379), (1364, 1372, 1373, 1365), (1365, 1373, 1374, 1366), (1366, 1374, 1375, 1367), (1367, 1375, 1376, 1368), (1368, 1376, 1377, 1369), (1369, 1377, 1378, 1370), (1370, 1378, 1379, 1371), (1380, 1372, 1379, 1387), (1372, 1380, 1381, 1373), (1373, 1381, 1382, 1374), (1374, 1382, 1383, 1375), (1375, 1383, 1384, 1376), (1376, 1384, 1385, 1377), (1377, 1385, 1386, 1378), (1378, 1386, 1387, 1379), (1388, 1380, 1387, 1395), (1380, 1388, 1389, 1381), (1381, 1389, 1390, 1382), (1382, 1390, 1391, 1383), (1383, 1391, 1392, 1384), (1384, 1392, 1393, 1385), (1385, 1393, 1394, 1386), (1386, 1394, 1395, 1387), (1396, 1388, 1395, 1403), (1388, 1396, 1397, 1389), (1389, 1397, 1398, 1390), (1390, 1398, 1399, 1391), (1391, 1399, 1400, 1392), (1392, 1400, 1401, 1393), (1393, 1401, 1402, 1394), (1394, 1402, 1403, 1395), (1404, 1396, 1403, 1411), (1396, 1404, 1405, 1397), (1397, 1405, 1406, 1398), (1398, 1406, 1407, 1399), (1399, 1407, 1408, 1400), (1400, 1408, 1409, 1401), (1401, 1409, 1410, 1402), (1402, 1410, 1411, 1403), (1412, 1404, 1411, 1419), (1404, 1412, 1413, 1405), (1405, 1413, 1414, 1406), (1406, 1414, 1415, 1407), (1407, 1415, 1416, 1408), (1408, 1416, 1417, 1409), (1409, 1417, 1418, 1410), (1410, 1418, 1419, 1411), (1356, 1412, 1419, 1363), (1412, 1356, 1357, 1413), (1413, 1357, 1358, 1414), (1414, 1358, 1359, 1415), (1415, 1359, 1360, 1416), (1416, 1360, 1361, 1417), (1417, 1361, 1362, 1418), (1418, 1362, 1363, 1419), (1440, 1421, 1423, 1441), (1441, 1423, 1427, 1442), (1442, 1427, 1425, 1443), (1443, 1425, 1421, 1440), (1443, 1440, 1461, 1454), (1425, 1427, 1430, 1431), (1431, 1430, 1434, 1435), (1423, 1421, 1428, 1429), (1421, 1425, 1431, 1428), (1427, 1423, 1429, 1430), (1434, 1433, 1432, 1435), (1429, 1428, 1432, 1433), (1428, 1431, 1435, 1432), (1430, 1429, 1433, 1434), (1439, 1437, 1497, 1499), (1420, 1424, 1453, 1449), (1437, 1439, 1458, 1456), (1439, 1438, 1457, 1458), (1422, 1420, 1449, 1448), (1424, 1426, 1451, 1453), (1438, 1436, 1455, 1457), (1445, 1444, 1459, 1462), (1420, 1422, 1472, 1473), (1444, 1420, 1473, 1478), (1445, 1424, 1467, 1468), (1420, 1444, 1470, 1466), (1462, 1459, 1456, 1458), (1463, 1460, 1457, 1455), (1459, 1463, 1455, 1456), (1460, 1462, 1458, 1457), (1453, 1454, 1461, 1449), (1451, 1452, 1454, 1453), (1448, 1450, 1452, 1451), (1449, 1461, 1450, 1448), (1446, 1445, 1462, 1460), (1426, 1422, 1448, 1451), (1442, 1443, 1454, 1452), (1444, 1447, 1463, 1459), (1441, 1442, 1452, 1450), (1447, 1446, 1460, 1463), (1436, 1437, 1456, 1455), (1440, 1441, 1450, 1461), (1478, 1473, 1489, 1494), (1464, 1471, 1487, 1480), (1444, 1445, 1468, 1470), (1424, 1420, 1466, 1467), (1446, 1447, 1469, 1471), (1422, 1426, 1464, 1465), (1426, 1446, 1471, 1464), (1447, 1422, 1465, 1469), (1472, 1477, 1493, 1488), (1466, 1470, 1486, 1482), (1424, 1445, 1476, 1474), (1426, 1424, 1474, 1475), (1447, 1444, 1478, 1477), (1445, 1446, 1479, 1476), (1446, 1426, 1475, 1479), (1422, 1447, 1477, 1472), (1471, 1469, 1485, 1487), (1479, 1475, 1491, 1495), (1470, 1468, 1484, 1486), (1476, 1479, 1495, 1492), (1465, 1464, 1480, 1481), (1477, 1478, 1494, 1493), (1467, 1466, 1482, 1483), (1473, 1472, 1488, 1489), (1468, 1467, 1483, 1484), (1475, 1474, 1490, 1491), (1469, 1465, 1481, 1485), (1474, 1476, 1492, 1490), (1498, 1499, 1503, 1502), (1436, 1438, 1498, 1496), (1438, 1439, 1499, 1498), (1437, 1436, 1496, 1497), (1502, 1503, 1507, 1506), (1497, 1496, 1500, 1501), (1499, 1497, 1501, 1503), (1496, 1498, 1502, 1500), (1507, 1505, 1509, 1511), (1501, 1500, 1504, 1505), (1503, 1501, 1505, 1507), (1500, 1502, 1506, 1504), (1508, 1510, 1511, 1509), (1504, 1506, 1510, 1508), (1506, 1507, 1511, 1510), (1505, 1504, 1508, 1509)])
me_cube_006.polygons.foreach_set('use_smooth', [0, 0, 0, 0, 0, 0, 0, 0, 0, 0, 0, 0, 0, 0, 0, 0, 0, 0, 0, 0, 0, 0, 0, 0, 0, 0, 0, 0, 0, 0, 0, 0, 0, 0, 0, 0, 0, 0, 0, 0, 0, 0, 0, 0, 0, 0, 0, 0, 0, 0, 0, 0, 0, 0, 0, 0, 0, 0, 0, 0, 0, 0, 0, 0, 0, 0, 0, 0, 0, 0, 0, 0, 0, 0, 0, 0, 0, 0, 0, 0, 0, 0, 0, 0, 0, 0, 0, 0, 0, 0, 0, 0, 0, 0, 0, 0, 0, 0, 0, 0, 0, 0, 0, 0, 0, 0, 0, 0, 0, 0, 0, 0, 0, 0, 0, 0, 0, 0, 0, 0, 0, 0, 0, 0, 0, 0, 0, 0, 0, 0, 0, 0, 0, 0, 0, 0, 0, 0, 0, 0, 0, 0, 0, 0, 0, 0, 0, 0, 0, 0, 0, 0, 0, 0, 0, 0, 0, 0, 0, 0, 0, 0, 0, 0, 0, 0, 0, 0, 0, 0, 0, 0, 0, 0, 0, 0, 0, 0, 0, 0, 0, 0, 0, 0, 0, 0, 0, 0, 0, 0, 0, 0, 0, 0, 0, 0, 0, 0, 0, 0, 0, 0, 0, 0, 0, 0, 0, 0, 0, 0, 0, 0, 0, 0, 0, 0, 0, 0, 0, 0, 0, 0, 0, 0, 0, 0, 0, 0, 0, 0, 0, 0, 0, 0, 0, 0, 0, 0, 0, 0, 0, 0, 0, 0, 0, 0, 0, 0, 0, 0, 0, 0, 0, 0, 0, 0, 0, 0, 0, 0, 0, 0, 0, 0, 0, 0, 0, 0, 0, 0, 0, 0, 0, 0, 0, 0, 0, 0, 0, 0, 0, 0, 0, 0, 0, 0, 0, 0, 0, 0, 0, 0, 0, 0, 0, 0, 0, 0, 0, 0, 0, 0, 0, 0, 0, 0, 0, 0, 0, 0, 0, 0, 0, 0, 0, 0, 0, 0, 0, 0, 0, 0, 0, 0, 0, 0, 0, 0, 0, 0, 0, 0, 0, 0, 0, 0, 0, 0, 0, 0, 0, 0, 0, 0, 0, 0, 0, 0, 0, 0, 0, 0, 0, 0, 0, 0, 0, 0, 0, 0, 0, 0, 0, 0, 0, 0, 0, 0, 0, 0, 0, 0, 0, 0, 0, 0, 0, 0, 0, 0, 0, 0, 0, 0, 0, 0, 0, 0, 0, 0, 0, 0, 0, 0, 0, 0, 0, 0, 0, 0, 0, 0, 0, 0, 0, 0, 0, 0, 0, 0, 0, 0, 0, 0, 0, 0, 0, 0, 0, 0, 0, 0, 0, 0, 0, 0, 0, 0, 0, 0, 0, 0, 0, 0, 0, 0, 0, 0, 0, 0, 0, 0, 0, 0, 0, 0, 0, 0, 0, 0, 0, 0, 0, 0, 0, 0, 0, 0, 0, 0, 0, 0, 0, 0, 0, 0, 0, 0, 0, 0, 0, 0, 0, 0, 0, 0, 0, 0, 0, 0, 0, 0, 0, 0, 0, 0, 0, 0, 0, 0, 0, 0, 0, 0, 0, 0, 0, 0, 0, 0, 0, 0, 0, 0, 0, 0, 0, 0, 0, 0, 0, 0, 0, 0, 0, 0, 0, 0, 0, 0, 0, 0, 0, 0, 0, 0, 0, 0, 0, 0, 0, 0, 0, 0, 0, 0, 0, 0, 0, 0, 0, 0, 0, 0, 0, 0, 0, 0, 0, 0, 0, 0, 0, 0, 0, 0, 0, 0, 0, 0, 0, 0, 0, 0, 0, 0, 0, 0, 0, 0, 0, 0, 0, 0, 0, 0, 0, 0, 0, 0, 0, 0, 0, 0, 0, 0, 0, 0, 0, 0, 0, 0, 0, 0, 0, 0, 0, 0, 0, 0, 0, 0, 0, 0, 0, 0, 0, 0, 0, 0, 0, 0, 0, 0, 0, 0, 0, 0, 0, 0, 0, 0, 0, 0, 0, 0, 0, 0, 0, 0, 0, 0, 0, 0, 0, 0, 0, 0, 0, 0, 0, 0, 0, 0, 0, 0, 0, 0, 0, 0, 0, 0, 0, 0, 0, 0, 0, 0, 0, 0, 0, 0, 0, 0, 0, 0, 0, 0, 0, 0, 0, 0, 0, 0, 0, 0, 0, 0, 0, 0, 0, 0, 0, 0, 0, 0, 0, 0, 0, 0, 0, 0, 0, 0, 0, 0, 0, 0, 0, 0, 0, 0, 0, 0, 0, 0, 0, 0, 0, 0, 0, 0, 0, 0, 0, 0, 0, 0, 0, 0, 0, 0, 0, 0, 0, 0, 0, 0, 0, 0, 0, 0, 0, 0, 0, 0, 0, 0, 0, 0, 0, 0, 0, 0, 0, 0, 0, 0, 0, 0, 0, 0, 0, 0, 0, 0, 0, 0, 0, 0, 0, 0, 0, 0, 0, 0, 0, 0, 0, 0, 0, 0, 0, 0, 0, 0, 0, 0, 0, 0, 0, 0, 0, 0, 0, 0, 0, 0, 0, 0, 0, 0, 0, 0, 0, 0, 0, 0, 0, 0, 0, 0, 0, 0, 0, 0, 0, 0, 0, 0, 0, 0, 0, 0, 0, 0, 0, 0, 0, 0, 0, 0, 0, 0, 0, 0, 0, 0, 0, 0, 0, 0, 0, 0, 0, 0, 0, 0, 0, 0, 0, 0, 0, 0, 0, 0, 0, 0, 0, 0, 0, 0, 0, 0, 0, 0, 0, 0, 0, 0, 0, 0, 0, 0, 0, 0, 0, 0, 0, 0, 0, 0, 0, 0, 0, 0, 0, 0, 0, 0, 0, 0, 0, 0, 0, 0, 0, 0, 0, 0, 0, 0, 0, 0, 0, 0, 0, 0, 0, 0, 0, 0, 0, 0, 0, 0, 0, 0, 0, 0, 0, 0, 0, 0, 0, 0, 0, 0, 0, 0, 0, 0, 0, 0, 0, 0, 0, 0, 0, 0, 0, 0, 0, 0, 0, 0, 0, 0, 0, 0, 0, 0, 0, 0, 0, 0, 0, 0, 0, 0, 0, 0, 0, 0, 0, 0, 0, 0, 0, 0, 0, 0, 0, 0, 0, 0, 0, 0, 0, 0, 0, 0, 0, 0, 0, 0, 0, 0, 0, 0, 0, 0, 0, 0, 0, 0, 0, 0, 0, 0, 0, 0, 0, 0, 0, 0, 0, 0, 0, 0, 0, 0, 0, 0, 0, 0, 0, 0, 0, 0, 0, 0, 0, 0, 0, 0, 0, 0, 0, 0, 0, 0, 0, 0, 0, 0, 0, 0, 0, 0, 0, 0, 0, 0, 0, 0, 0, 0, 0, 0, 0, 0, 0, 0, 0, 0, 0, 0, 0, 0, 0, 0, 0, 0, 0, 0, 0, 0, 0, 0, 0, 0, 0, 0, 0, 0, 0, 0, 0, 0, 0, 0, 0, 0, 0, 0, 0, 0, 0, 0, 0, 0, 0, 0, 0, 0, 0, 0, 0, 0, 0, 0, 0, 0, 0, 0, 0, 0, 0, 0, 0, 0, 0, 0, 0, 0, 0, 0, 0, 0, 0, 0, 0, 0, 0, 0, 0, 0, 0, 0, 0, 0, 0, 0, 0, 0, 0, 0, 0, 0, 0, 0, 0, 0, 0, 0, 0, 0, 0, 0, 0, 0, 0, 0, 0, 0, 0, 0, 0, 0, 0, 0, 0, 0, 0, 0, 0, 0, 1, 1, 1, 1, 1, 1, 1, 1, 1, 1, 1, 1, 1, 1, 1, 1, 1, 1, 1, 1, 1, 1, 1, 1, 1, 1, 1, 1, 1, 1, 1, 1, 1, 1, 1, 1, 1, 1, 1, 1, 1, 1, 1, 1, 1, 1, 1, 1, 1, 1, 1, 1, 1, 1, 1, 1, 1, 1, 1, 1, 1, 1, 1, 1, 1, 1, 1, 1, 1, 1, 1, 1, 1, 1, 1, 1, 1, 1, 1, 1, 1, 1, 1, 1, 1, 1, 1, 1, 1, 1, 1, 1, 1, 1, 1, 1, 1, 1, 1, 1, 1, 1, 1, 1, 1, 1, 1, 1, 1, 1, 1, 1, 1, 1, 1, 1, 1, 1, 1, 1, 1, 1, 1, 1, 1, 1, 1, 1, 1, 1, 1, 1, 1, 1, 1, 1, 1, 1, 1, 1, 1, 1, 1, 1, 1, 1, 1, 1, 1, 1, 1, 1, 1, 1, 1, 1, 1, 1, 1, 1, 1, 1, 1, 1, 1, 1, 1, 1, 1, 1, 1, 1, 1, 1, 1, 1, 1, 1, 1, 1, 1, 1, 1, 1, 1, 1, 1, 1, 1, 1, 1, 1, 1, 1, 1, 1, 1, 1, 1, 1, 1, 1, 1, 1, 1, 1, 1, 1, 1, 1, 1, 1, 1, 1, 1, 1, 1, 1, 1, 1, 1, 1, 1, 1, 1, 1, 1, 1, 1, 1, 1, 1, 1, 1, 1, 1, 1, 1, 1, 1, 1, 1, 1, 1, 1, 1, 1, 1, 1, 1, 1, 1, 1, 1, 1, 1, 0, 0, 0, 0, 0, 0, 0, 0, 0, 0, 0, 0, 0, 0, 0, 0, 0, 0, 0, 0, 0, 0, 0, 0, 0, 0, 0, 0, 0, 0, 0, 0, 0, 0, 0, 0, 0, 0, 0, 0, 0, 0, 0, 0, 0, 0, 0, 0, 0, 0, 0, 0, 0, 0, 0, 0, 0, 0, 0, 0, 0, 0, 0, 0, 0, 0, 0, 0, 0, 0, 0, 0, 0, 0, 0, 0, 0, 0, 0, 0, 0, 0, 0, 0, 0, 0])
me_cube_006.use_remesh_preserve_volume = False
me_cube_006.use_remesh_preserve_attributes = False
me_cube_006.use_mirror_vertex_groups = False
me_cube_006.update()
me_cube_004 = bpy.data.meshes.new('Cube.004')
me_cube_004.from_pydata([(-1.191, -1.191, -12.2), (-1.0, -1.0, -10.2), (-1.191, 1.191, -12.2), (-1.0, 1.0, -10.2), (1.191, -1.191, -12.2), (1.0, -1.0, -10.2), (1.191, 1.191, -12.2), (1.0, 1.0, -10.2), (-1.299, -1.292, -12.17), (-1.098, -1.092, -8.322), (-1.299, 1.292, -12.17), (-1.098, 1.092, -8.322), (1.286, -1.292, -12.17), (1.086, -1.092, -8.322), (1.286, 1.292, -12.17), (1.086, 1.092, -8.322), (-1.299, 0.7642, -12.18), (-1.299, -0.7641, -12.18), (-1.1, -0.8, -8.324), (-1.1, 0.8, -8.324), (1.287, -0.7641, -12.18), (1.287, 0.7642, -12.18), (1.088, 0.8, -8.324), (1.088, -0.8, -8.324), (0.758, 1.293, -12.18), (-0.7703, 1.293, -12.18), (-0.8061, 1.094, -8.324), (0.7939, 1.094, -8.324), (-0.7703, -1.293, -12.18), (0.758, -1.293, -12.18), (0.7939, -1.094, -8.324), (-0.8061, -1.094, -8.324), (-0.8061, 0.8, -8.324), (0.7939, 0.8, -8.324), (-0.8061, -0.8, -8.324), (0.7939, -0.8, -8.324), (-1.197, -1.191, -12.19), (-1.006, -1.0, -10.19), (-1.197, 1.191, -12.19), (-1.006, 1.0, -10.19), (1.185, -1.191, -12.19), (0.9939, -1.0, -10.19), (1.185, 1.191, -12.19), (0.9939, 1.0, -10.19), (-1.197, 0.7642, -12.19), (-1.197, -0.7641, -12.19), (-1.006, -0.8, -10.19), (-1.006, 0.8, -10.19), (1.185, -0.7641, -12.19), (1.185, 0.7642, -12.19), (0.9939, 0.8, -10.19), (0.9939, -0.8, -10.19), (0.758, 1.191, -12.19), (-0.7703, 1.191, -12.19), (-0.8061, 1.0, -10.19), (0.7939, 1.0, -10.19), (-0.7703, -1.191, -12.19), (0.758, -1.191, -12.19), (0.7939, -1.0, -10.19), (-0.8061, -1.0, -10.19), (-0.8061, 0.8, -10.19), (0.7939, 0.8, -10.19), (-0.8061, -0.8, -10.19), (0.7939, -0.8, -10.19), (-0.8583, -0.8583, -10.2), (-0.8583, 0.8583, -10.2), (0.8583, 0.8583, -10.2), (0.8583, -0.8583, -10.2), (-0.8583, -0.8583, -11.62), (-0.8583, 0.8583, -11.62), (0.8583, 0.8583, -11.62), (0.8583, -0.8583, -11.62)], [], [(0, 1, 3, 2), (2, 3, 7, 6), (6, 7, 5, 4), (4, 5, 1, 0), (2, 6, 4, 0), (7, 3, 65, 66), (16, 19, 11, 10), (24, 27, 15, 14), (20, 23, 13, 12), (28, 31, 9, 8), (34, 18, 9, 31), (26, 11, 19, 32), (14, 15, 22, 21), (8, 9, 18, 17), (15, 27, 33, 22), (23, 35, 30, 13), (12, 13, 30, 29), (10, 11, 26, 25), (44, 38, 39, 47), (52, 42, 43, 55), (48, 40, 41, 51), (56, 36, 37, 59), (62, 59, 37, 46), (54, 60, 47, 39), (42, 49, 50, 43), (36, 45, 46, 37), (43, 50, 61, 55), (51, 41, 58, 63), (40, 57, 58, 41), (38, 53, 54, 39), (8, 17, 45, 36), (10, 25, 53, 38), (14, 21, 49, 42), (12, 29, 57, 40), (16, 10, 38, 44), (20, 12, 40, 48), (22, 33, 61, 50), (35, 23, 51, 63), (21, 22, 50, 49), (23, 20, 48, 51), (17, 18, 46, 45), (19, 16, 44, 47), (24, 14, 42, 52), (28, 8, 36, 56), (32, 19, 47, 60), (18, 34, 62, 46), (33, 27, 55, 61), (26, 32, 60, 54), (30, 35, 63, 58), (34, 31, 59, 62), (29, 30, 58, 57), (31, 28, 56, 59), (25, 26, 54, 53), (27, 24, 52, 55), (64, 67, 71, 68), (5, 7, 66, 67), (3, 1, 64, 65), (1, 5, 67, 64), (70, 69, 68, 71), (66, 65, 69, 70), (67, 66, 70, 71), (65, 64, 68, 69)])
me_cube_004.use_remesh_preserve_volume = False
me_cube_004.use_remesh_preserve_attributes = False
me_cube_004.use_mirror_vertex_groups = False
me_cube_004.update()

# ---- objects
ob_point = bpy.data.objects.new('Point', light_point_001)
ob_cube_003 = bpy.data.objects.new('Cube.003', me_cube_001)
ob_cube_001 = bpy.data.objects.new('Cube.001', me_cube_006)
ob_cube = bpy.data.objects.new('Cube', me_cube_004)
ob_lamp = bpy.data.objects.new('Lamp', light_lamp)
ob_camera = bpy.data.objects.new('Camera', cam_camera)

# ---- transforms, parenting, visibility, modifiers, constraints
ob_point.location = (1.056, -0.8264, 1.568)
ob_point.lineart.crease_threshold = 0.0
ob_cube_003.location = (1.056, -0.8264, 1.568)
ob_cube_003.scale = (0.1269, 0.1269, 0.1269)
ob_cube_003.lineart.crease_threshold = 0.0
ob_cube_001.location = (0.52, -0.8381, 1.224)
ob_cube_001.scale = (0.1269, 0.1269, 0.1269)
ob_cube_001.lineart.crease_threshold = 0.0
ob_cube.location = (0.01286, -0.8864, 1.06)
ob_cube.scale = (1.0, 1.0, 0.09679)
ob_cube.lineart.crease_threshold = 0.0
ob_lamp.location = (-0.01021, -0.3348, 4.666)
ob_lamp.rotation_euler = (0.6503, 0.05522, 1.866)
ob_lamp.lock_rotations_4d = False
ob_lamp.empty_display_type = 'ARROWS'
ob_lamp.color = (0.0, 0.0, 0.0, 0.0)
ob_lamp.lineart.crease_threshold = 0.0
ob_camera.location = (7.481, -6.508, 5.344)
ob_camera.rotation_euler = (1.109, 0.0, 0.8149)
ob_camera.lock_rotations_4d = False
ob_camera.empty_display_type = 'ARROWS'
ob_camera.color = (0.0, 0.0, 0.0, 0.0)
ob_camera.display_type = 'WIRE'
ob_camera.lineart.crease_threshold = 0.0

# ---- collection membership
col_collection_1.objects.link(ob_point)
col_collection_1.objects.link(ob_cube_003)
col_collection_1.objects.link(ob_cube_001)
col_collection_1.objects.link(ob_cube)
col_collection_1.objects.link(ob_lamp)
col_collection_1.objects.link(ob_camera)

# ---- scene / render settings (as saved in the file)
scene.camera = ob_camera
scene.frame_start = 1; scene.frame_end = 250; scene.frame_set(1)
scene.render.engine = 'BLENDER_EEVEE_NEXT'
scene.render.resolution_percentage = 50
scene.render.dither_intensity = 0.0
scene.cycles.use_denoising = False
scene.cycles.samples = 128
scene.cycles.sampling_pattern = 'TABULATED_SOBOL'
scene.cycles.use_adaptive_sampling = False
scene.cycles.use_light_tree = False
scene.cycles.blur_glossy = 0.0
scene.cycles.sample_clamp_indirect = 0.0
scene.view_settings.view_transform = 'Standard'
bpy.context.view_layer.update()
